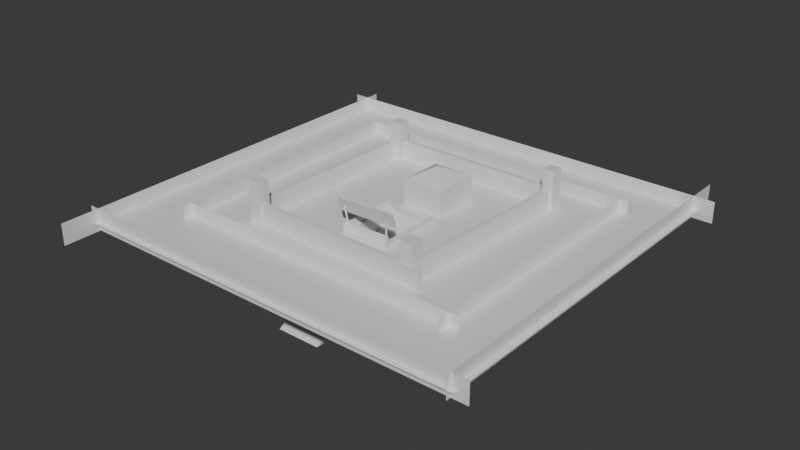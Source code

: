 # Source: Last_stand_.blend  (saved by Blender 4.1.24; exported with 4.5.12 LTS)
import bpy
from mathutils import Matrix  # noqa: F401  (used for matrix-valued properties, if any)

bpy.ops.wm.read_factory_settings(use_empty=True)
scene = bpy.context.scene
scene.name = 'Scene'

# ---- collections
col_collection = bpy.data.collections.new('Collection'); scene.collection.children.link(col_collection)
col_building_blocks = bpy.data.collections.new('Building Blocks'); scene.collection.children.link(col_building_blocks)
col_building_blocks.hide_render = True

# ---- materials (node trees are filled in below, after node groups)
mat_material = bpy.data.materials.new('Material')
mat_material.alpha_threshold = 0.0
mat_material.use_transparent_shadow = False
mat_material.roughness = 0.5
mat_material.line_color = (0.0, 0.0, 0.0, 1.0)

# ---- material node trees
mat_material.use_nodes = True; mat_material.node_tree.nodes.clear()
_N = mat_material.node_tree.nodes; _L = mat_material.node_tree.links
n0 = _N.new('ShaderNodeOutputMaterial'); n0.name = 'Material Output'; n0.location = (300, 300)
n1 = _N.new('ShaderNodeBsdfPrincipled'); n1.name = 'Principled BSDF'; n1.location = (10, 300)
n1.inputs[3].default_value = 1.45
_L.new(n1.outputs[0], n0.inputs[0])
n0.is_active_output = True

# ---- world
world_world = bpy.data.worlds.new('World'); scene.world = world_world
world_world.use_nodes = True; world_world.node_tree.nodes.clear()
_N = world_world.node_tree.nodes; _L = world_world.node_tree.links
n0 = _N.new('ShaderNodeOutputWorld'); n0.name = 'World Output'; n0.location = (300, 300)
n1 = _N.new('ShaderNodeBackground'); n1.name = 'Background'; n1.location = (10, 300)
n1.inputs[0].default_value = (0.05088, 0.05088, 0.05088, 1.0)
_L.new(n1.outputs[0], n0.inputs[0])
n0.is_active_output = True
world_world.color = (0.05088, 0.05088, 0.05088)
world_world.use_sun_shadow = False
world_world.sun_shadow_jitter_overblur = 0.0

# ---- meshes
me_plane_017 = bpy.data.meshes.new('Plane.017')
me_plane_017.from_pydata([(-34.16, -28.99, 2.073), (-34.16, -28.99, -1.315), (31.48, -28.99, 2.073), (31.48, -28.99, -1.315), (2.064, 10.44, 1.831), (2.064, 10.44, 0.00223), (2.064, 10.02, 1.831), (2.064, 10.02, 0.00223), (1.756, 10.44, 1.831), (1.756, 10.44, 0.00223), (1.756, 10.02, 1.831), (1.756, 10.02, 0.00223), (2.064, 10.44, 1.373), (1.756, 10.02, 1.373), (2.064, 10.02, 1.373), (1.756, 10.44, 1.373), (1.756, 10.02, 1.469), (2.064, 10.44, 1.469), (2.064, 10.02, 1.469), (1.756, 10.44, 1.469), (0.5277, 9.928, -0.008748), (0.5277, 9.928, 0.6009), (0.5277, 10.54, -0.008748), (0.5277, 10.54, 0.6009), (1.137, 9.928, -0.008748), (1.137, 9.928, 0.6009), (1.137, 10.54, -0.008748), (1.137, 10.54, 0.6009), (0.2915, 9.928, 0.5961), (0.2915, 9.928, 1.206), (0.2915, 10.54, 0.5961), (0.2915, 10.54, 1.206), (0.9011, 9.928, 0.5961), (0.9011, 9.928, 1.206), (0.9011, 10.54, 0.5961), (0.9011, 10.54, 1.206), (-0.1244, 9.928, -0.008748), (-0.1244, 9.928, 0.6009), (-0.1244, 10.54, -0.008748), (-0.1244, 10.54, 0.6009), (0.4852, 9.928, -0.008748), (0.4852, 9.928, 0.6009), (0.4852, 10.54, -0.008748), (0.4852, 10.54, 0.6009), (-3.586, 2.467, -0.01342), (-3.586, 2.467, 3.945), (-3.586, 9.683, -0.01342), (-3.586, 9.683, 3.945), (2.979, 2.467, -0.01342), (2.979, 2.467, 3.945), (2.979, 9.683, -0.01342), (2.979, 9.683, 3.945), (-0.3037, 9.683, -0.01342), (-0.3037, 9.683, 3.945), (-0.3037, 2.467, -0.01342), (-0.3037, 2.467, 3.945), (-3.586, 6.075, -0.01342), (-3.586, 6.075, 3.945), (2.979, 6.075, -0.01342), (2.979, 6.075, 3.945), (-0.3037, 6.075, 5.768), (-0.3037, 6.075, -0.01342), (-4.37, -9.802, -0.5273), (-4.37, -9.802, 0.08229), (-4.37, 0.3762, -0.5273), (-4.37, 0.3762, 0.08229), (3.876, -9.802, -0.5273), (3.876, -9.802, 0.08229), (3.876, 0.3762, -0.5273), (3.876, 0.3762, 0.08229), (3.09, 0.3762, -0.5273), (3.09, 0.3762, 0.08229), (3.09, -9.802, -0.5273), (3.09, -9.802, 0.08229), (-3.682, 0.3762, -0.5273), (-3.682, -9.802, 0.08229), (-3.682, 0.3762, 0.08229), (-3.682, -9.802, -0.5273), (-4.37, -8.459, -0.5273), (-4.37, -8.459, 0.08229), (3.876, -8.459, -0.5273), (3.876, -8.459, 0.08229), (3.09, -8.459, 0.08229), (3.09, -8.459, -0.5273), (-3.682, -8.459, -0.5273), (-3.682, -8.459, 0.08229), (-4.37, -0.2085, 0.08229), (3.876, -0.2085, -0.5273), (-4.37, -0.2085, -0.5273), (3.876, -0.2085, 0.08229), (3.09, -0.2085, 0.08229), (-3.682, -0.2085, 0.08229), (-4.37, -0.2085, 0.4681), (-4.37, 0.3762, 0.4681), (3.09, 0.3762, 0.4681), (3.876, 0.3762, 0.4681), (3.876, -8.459, 0.4681), (3.876, -9.802, 0.4681), (-3.682, -9.802, 0.4681), (-4.37, -9.802, 0.4681), (-3.682, 0.3762, 0.4681), (3.09, -9.802, 0.4681), (3.09, -8.459, 0.4681), (-3.682, -8.459, 0.4681), (-4.37, -8.459, 0.4681), (3.876, -0.2085, 0.4681), (3.09, -0.2085, 0.4681), (-3.682, -0.2085, 0.4681), (3.09, -14.88, -8.704), (3.09, -23.13, -8.704), (-3.682, -14.88, -8.704), (-3.682, -23.13, -8.704), (-5.348, -9.014, 2.958), (-5.44, -9.596, 5.163), (-5.348, -8.753, 3.027), (-5.44, -9.335, 5.232), (4.482, -9.114, 3.339), (4.391, -9.697, 5.544), (4.482, -8.853, 3.408), (4.391, -9.436, 5.613), (-2.272, 9.928, -0.3048), (-2.272, 9.928, 0.3048), (-2.272, 10.54, -0.3048), (-2.272, 10.54, 0.3048), (-1.662, 9.928, -0.3048), (-1.662, 9.928, 0.3048), (-1.662, 10.54, -0.3048), (-1.662, 10.54, 0.3048), (3.496, -9.94, 1.446), (3.421, -9.94, 0.2949), (3.496, 0.07507, 1.446), (3.421, 0.07507, 0.2949), (3.496, -4.934, 1.446), (3.421, -4.934, 0.2949), (3.496, -7.437, 1.446), (3.421, -7.437, 0.2949), (3.421, -2.429, 0.2949), (3.496, -2.429, 1.446), (3.496, -3.681, 1.446), (3.421, -3.681, 0.2949), (3.421, -1.177, 0.2949), (3.496, -1.177, 1.446), (3.421, -6.185, 0.2949), (3.496, -6.185, 1.446), (3.496, -8.69, 1.446), (3.421, -8.69, 0.2949), (-4.157, -9.946, 1.517), (-3.954, -9.946, 0.3824), (-4.157, 0.06871, 1.517), (-3.954, 0.06871, 0.3824), (-4.157, -4.94, 1.517), (-3.954, -4.94, 0.3824), (-4.157, -7.443, 1.517), (-3.954, -7.443, 0.3824), (-3.954, -2.436, 0.3824), (-4.157, -2.436, 1.517), (-4.157, -3.688, 1.517), (-3.954, -3.688, 0.3824), (-3.954, -1.183, 0.3824), (-4.157, -1.183, 1.517), (-3.954, -6.192, 0.3824), (-4.157, -6.192, 1.517), (-4.157, -8.696, 1.517), (-3.954, -8.696, 0.3824), (3.16, -9.018, 1.714), (3.165, -9.113, 0.2445), (-4.209, -9.383, 1.714), (-4.205, -9.478, 0.2445), (-0.5237, -9.2, 1.714), (-0.5189, -9.296, 0.2445), (1.318, -9.109, 1.714), (1.323, -9.205, 0.2445), (-2.362, -9.387, 0.2445), (-2.367, -9.291, 1.714), (-1.445, -9.246, 1.714), (-1.44, -9.341, 0.2445), (-3.283, -9.433, 0.2445), (-3.288, -9.337, 1.714), (0.402, -9.25, 0.2445), (0.3973, -9.155, 1.714), (2.24, -9.063, 1.714), (2.245, -9.159, 0.2445), (2.986, -9.101, 0.1015), (2.986, -9.101, 4.195), (3.048, -9.118, 0.1015), (3.048, -9.118, 4.195), (3.093, -9.163, 0.1015), (3.093, -9.163, 4.195), (3.11, -9.225, 0.1015), (3.11, -9.225, 4.195), (3.093, -9.286, 0.1015), (3.093, -9.286, 4.195), (3.048, -9.332, 0.1015), (3.048, -9.332, 4.195), (2.986, -9.348, 0.1015), (2.986, -9.348, 4.195), (2.925, -9.332, 0.1015), (2.925, -9.332, 4.195), (2.879, -9.286, 0.1015), (2.879, -9.286, 4.195), (2.863, -9.225, 0.1015), (2.863, -9.225, 4.195), (2.879, -9.163, 0.1015), (2.879, -9.163, 4.195), (2.925, -9.118, 0.1015), (2.925, -9.118, 4.195), (-2.897, -9.59, 0.2242), (-4.312, -9.272, 4.052), (-2.839, -9.604, 0.2468), (-4.254, -9.287, 4.075), (-2.796, -9.648, 0.2661), (-4.212, -9.33, 4.094), (-2.781, -9.709, 0.2769), (-4.196, -9.391, 4.105), (-2.796, -9.771, 0.2763), (-4.212, -9.453, 4.104), (-2.839, -9.818, 0.2645), (-4.254, -9.5, 4.093), (-2.897, -9.836, 0.2446), (-4.312, -9.518, 4.073), (-2.955, -9.821, 0.2219), (-4.37, -9.503, 4.05), (-2.997, -9.777, 0.2026), (-4.413, -9.46, 4.031), (-3.013, -9.716, 0.1918), (-4.428, -9.399, 4.02), (-2.997, -9.654, 0.1924), (-4.413, -9.337, 4.021), (-2.955, -9.608, 0.2043), (-4.37, -9.29, 4.032), (12.01, 14.14, -0.1707), (12.01, 14.14, 6.148), (12.01, 16.04, -0.1707), (12.01, 16.04, 6.148), (13.91, 14.14, -0.1707), (13.91, 14.14, 6.148), (13.91, 16.04, -0.1707), (13.91, 16.04, 6.148), (10.25, -15.17, -0.114), (10.25, -15.17, 6.205), (10.25, -13.27, -0.114), (10.25, -13.27, 6.205), (12.15, -15.17, -0.114), (12.15, -15.17, 6.205), (12.15, -13.27, -0.114), (12.15, -13.27, 6.205), (-15.89, 14.12, -0.1707), (-15.89, 14.12, 6.148), (-15.89, 16.02, -0.1707), (-15.89, 16.02, 6.148), (-13.98, 14.12, -0.1707), (-13.98, 14.12, 6.148), (-13.98, 16.02, -0.1707), (-13.98, 16.02, 6.148), (-16.76, -15.16, -0.114), (-16.76, -15.16, 6.205), (-16.76, -13.25, -0.114), (-16.76, -13.25, 6.205), (-14.85, -15.16, -0.114), (-14.85, -15.16, 6.205), (-14.85, -13.25, -0.114), (-14.85, -13.25, 6.205), (-14.58, 15.11, -0.6556), (-14.58, 15.11, 3.025), (-14.58, 15.72, -0.6556), (-14.58, 15.72, 3.025), (12.57, 15.11, -0.6556), (12.57, 15.11, 3.025), (12.57, 15.72, -0.6556), (12.57, 15.72, 3.025), (11.82, -14.12, -0.5109), (11.82, -14.12, 3.17), (11.21, -14.09, -0.5109), (11.21, -14.09, 3.17), (13.39, 15.26, -0.5109), (13.39, 15.26, 3.17), (12.78, 15.29, -0.5109), (12.78, 15.29, 3.17), (-15.96, -14.32, -0.721), (-15.96, -14.32, 2.96), (-16.57, -14.3, -0.721), (-16.57, -14.3, 2.96), (-15.27, 15.1, -0.721), (-15.27, 15.1, 2.96), (-15.88, 15.11, -0.721), (-15.88, 15.11, 2.96), (13.45, -14.84, -0.5902), (13.45, -14.84, 3.09), (13.43, -15.45, -0.5902), (13.43, -15.45, 3.09), (-15.97, -14.15, -0.5902), (-15.97, -14.15, 3.09), (-15.98, -14.76, -0.5902), (-15.98, -14.76, 3.09), (-32.89, -29.77, -5.96e-08), (29.88, -29.77, -5.96e-08), (-32.89, 27.78, -5.96e-08), (29.88, 27.78, -5.96e-08), (-7.033, -29.77, -8.941e-08), (-7.033, 27.78, -8.941e-08), (-32.89, 1.619, -5.96e-08), (29.88, 1.619, -5.96e-08), (-3.973, 0.07772, -1.192e-07), (7.434, -29.77, -8.941e-08), (7.434, 27.78, -8.941e-08), (3.234, 0.07772, -5.96e-08), (-32.89, -16.81, -5.96e-08), (29.88, -16.81, -5.96e-08), (-3.973, -9.101, -1.192e-07), (3.234, -9.101, -5.96e-08), (21.13, -21.06, 1.935), (21.13, -21.06, -1.453), (21.13, 20.77, 1.935), (21.13, 20.77, -1.453), (-24.22, -20.88, 1.935), (-24.22, -20.88, -1.453), (-24.22, 20.94, 1.935), (-24.22, 20.94, -1.453), (-25.24, 20.27, 1.994), (-25.24, 20.27, -1.394), (22.58, 20.27, 1.994), (22.58, 20.27, -1.394), (-25.07, -19.35, 1.994), (-25.07, -19.35, -1.394), (22.74, -19.35, 1.994), (22.74, -19.35, -1.394), (-0.3048, 9.928, -0.3048), (-0.3048, 9.928, 0.3048), (-0.3048, 10.54, -0.3048), (-0.3048, 10.54, 0.3048), (0.3048, 9.928, -0.3048), (0.3048, 9.928, 0.3048), (0.3048, 10.54, -0.3048), (0.3048, 10.54, 0.3048), (28.9, -29.71, 2.014), (28.9, -29.71, -1.374), (28.9, 32.83, 2.014), (28.9, 32.83, -1.374), (-32.73, -34.95, 2.014), (-32.73, -34.95, -1.374), (-32.73, 30.04, 2.014), (-32.73, 30.04, -1.374), (-35.02, 27.6, 2.073), (-35.02, 27.6, -1.315), (32.14, 27.6, 2.073), (32.14, 27.6, -1.315)], [], [(0, 2, 3, 1), (4, 8, 10, 6), (18, 6, 10, 16), (16, 10, 8, 19), (9, 5, 7, 11), (17, 4, 6, 18), (19, 8, 4, 17), (9, 15, 12, 5), (5, 12, 14, 7), (11, 13, 15, 9), (7, 14, 13, 11), (19, 17, 18, 16), (15, 13, 14, 12), (20, 21, 23, 22), (22, 23, 27, 26), (26, 27, 25, 24), (24, 25, 21, 20), (22, 26, 24, 20), (27, 23, 21, 25), (28, 29, 31, 30), (30, 31, 35, 34), (34, 35, 33, 32), (32, 33, 29, 28), (30, 34, 32, 28), (35, 31, 29, 33), (36, 37, 39, 38), (38, 39, 43, 42), (42, 43, 41, 40), (40, 41, 37, 36), (38, 42, 40, 36), (43, 39, 37, 41), (56, 57, 47, 46), (52, 53, 51, 50), (58, 59, 49, 48), (54, 55, 45, 44), (61, 58, 48, 54), (60, 45, 55), (59, 60, 49), (56, 61, 54, 44), (48, 49, 55, 54), (46, 47, 53, 52), (46, 52, 61, 56), (51, 60, 59), (53, 47, 60), (52, 50, 58, 61), (50, 51, 59, 58), (44, 45, 57, 56), (60, 47, 57), (60, 51, 53), (45, 60, 57), (49, 60, 55), (88, 86, 65, 64), (70, 71, 69, 68), (80, 81, 67, 66), (77, 75, 63, 62), (83, 80, 66, 72), (69, 71, 94, 95), (63, 75, 98, 99), (84, 83, 72, 77), (66, 67, 73, 72), (74, 76, 71, 70), (64, 65, 76, 74), (78, 84, 77, 62), (89, 69, 95, 105), (72, 73, 75, 77), (88, 91, 84, 78), (90, 108, 109, 83), (90, 82, 102, 106), (65, 86, 92, 93), (90, 87, 80, 83), (87, 89, 81, 80), (62, 63, 79, 78), (68, 69, 89, 87), (70, 68, 87, 90), (81, 89, 105, 96), (67, 81, 96, 97), (74, 70, 90, 91), (64, 74, 91, 88), (73, 67, 97, 101), (78, 79, 86, 88), (103, 104, 99, 98), (96, 102, 101, 97), (102, 103, 98, 101), (105, 106, 102, 96), (107, 92, 104, 103), (100, 93, 92, 107), (95, 94, 106, 105), (85, 91, 107, 103), (106, 94, 71, 90), (90, 71, 76, 91), (75, 73, 101, 98), (82, 85, 103, 102), (79, 63, 99, 104), (86, 79, 104, 92), (76, 65, 93, 100), (110, 111, 109, 108), (83, 109, 111, 84), (84, 111, 110, 91), (91, 110, 108, 90), (83, 82, 90), (107, 91, 76, 100), (85, 84, 91), (82, 83, 84, 85), (112, 113, 115, 114), (114, 115, 119, 118), (118, 119, 117, 116), (116, 117, 113, 112), (114, 118, 116, 112), (119, 115, 113, 117), (120, 121, 123, 122), (122, 123, 127, 126), (126, 127, 125, 124), (124, 125, 121, 120), (122, 126, 124, 120), (127, 123, 121, 125), (141, 140, 131, 130), (143, 142, 133, 132), (144, 145, 135, 134), (138, 139, 136, 137), (132, 133, 139, 138), (137, 136, 140, 141), (134, 135, 142, 143), (128, 129, 145, 144), (159, 158, 149, 148), (161, 160, 151, 150), (162, 163, 153, 152), (156, 157, 154, 155), (150, 151, 157, 156), (155, 154, 158, 159), (152, 153, 160, 161), (146, 147, 163, 162), (177, 176, 167, 166), (179, 178, 169, 168), (180, 181, 171, 170), (174, 175, 172, 173), (168, 169, 175, 174), (173, 172, 176, 177), (170, 171, 178, 179), (164, 165, 181, 180), (182, 183, 185, 184), (184, 185, 187, 186), (186, 187, 189, 188), (188, 189, 191, 190), (190, 191, 193, 192), (192, 193, 195, 194), (194, 195, 197, 196), (196, 197, 199, 198), (198, 199, 201, 200), (200, 201, 203, 202), (185, 183, 205, 203, 201, 199, 197, 195, 193, 191, 189, 187), (202, 203, 205, 204), (204, 205, 183, 182), (182, 184, 186, 188, 190, 192, 194, 196, 198, 200, 202, 204), (206, 207, 209, 208), (208, 209, 211, 210), (210, 211, 213, 212), (212, 213, 215, 214), (214, 215, 217, 216), (216, 217, 219, 218), (218, 219, 221, 220), (220, 221, 223, 222), (222, 223, 225, 224), (224, 225, 227, 226), (209, 207, 229, 227, 225, 223, 221, 219, 217, 215, 213, 211), (226, 227, 229, 228), (228, 229, 207, 206), (206, 208, 210, 212, 214, 216, 218, 220, 222, 224, 226, 228), (230, 231, 233, 232), (232, 233, 237, 236), (236, 237, 235, 234), (234, 235, 231, 230), (232, 236, 234, 230), (237, 233, 231, 235), (238, 239, 241, 240), (240, 241, 245, 244), (244, 245, 243, 242), (242, 243, 239, 238), (240, 244, 242, 238), (245, 241, 239, 243), (246, 247, 249, 248), (248, 249, 253, 252), (252, 253, 251, 250), (250, 251, 247, 246), (248, 252, 250, 246), (253, 249, 247, 251), (254, 255, 257, 256), (256, 257, 261, 260), (260, 261, 259, 258), (258, 259, 255, 254), (256, 260, 258, 254), (261, 257, 255, 259), (262, 263, 265, 264), (264, 265, 269, 268), (268, 269, 267, 266), (266, 267, 263, 262), (264, 268, 266, 262), (269, 265, 263, 267), (270, 271, 273, 272), (272, 273, 277, 276), (276, 277, 275, 274), (274, 275, 271, 270), (272, 276, 274, 270), (277, 273, 271, 275), (278, 279, 281, 280), (280, 281, 285, 284), (284, 285, 283, 282), (282, 283, 279, 278), (280, 284, 282, 278), (285, 281, 279, 283), (286, 287, 289, 288), (288, 289, 293, 292), (292, 293, 291, 290), (290, 291, 287, 286), (288, 292, 290, 286), (293, 289, 287, 291), (305, 301, 297, 304), (300, 302, 299, 296), (306, 308, 302, 300), (309, 307, 301, 305), (302, 305, 304, 299), (298, 303, 309, 308), (303, 295, 307, 309), (294, 298, 308, 306), (310, 312, 313, 311), (314, 315, 317, 316), (318, 320, 321, 319), (322, 324, 325, 323), (326, 327, 329, 328), (328, 329, 333, 332), (332, 333, 331, 330), (330, 331, 327, 326), (328, 332, 330, 326), (333, 329, 327, 331), (334, 336, 337, 335), (338, 339, 341, 340), (342, 344, 345, 343)])
_uv = me_plane_017.uv_layers.new(name='UVMap')
_uv.uv.foreach_set('vector', [0.0, 0.0, 0.0, 1.0, 1.0, 1.0, 1.0, 0.0, 0.625, 0.5, 0.875, 0.5, 0.875, 0.75, 0.625, 0.75, 0.5755, 0.75, 0.625, 0.75, 0.625, 1.0, 0.5755, 1.0, 0.5755, 0.0, 0.625, 0.0, 0.625, 0.25, 0.5755, 0.25, 0.125, 0.5, 0.375, 0.5, 0.375, 0.75, 0.125, 0.75, 0.5755, 0.5, 0.625, 0.5, 0.625, 0.75, 0.5755, 0.75, 0.5755, 0.25, 0.625, 0.25, 0.625, 0.5, 0.5755, 0.5, 0.375, 0.25, 0.5624, 0.25, 0.5624, 0.5, 0.375, 0.5, 0.375, 0.5, 0.5624, 0.5, 0.5624, 0.75, 0.375, 0.75, 0.375, 0.0, 0.5624, 0.0, 0.5624, 0.25, 0.375, 0.25, 0.375, 0.75, 0.5624, 0.75, 0.5624, 1.0, 0.375, 1.0, 0.5755, 0.25, 0.5755, 0.5, 0.5755, 0.75, 0.5755, 0.0, 0.5624, 0.25, 0.5624, 0.0, 0.5624, 0.75, 0.5624, 0.5, 0.375, 0.0, 0.625, 0.0, 0.625, 0.25, 0.375, 0.25, 0.375, 0.25, 0.625, 0.25, 0.625, 0.5, 0.375, 0.5, 0.375, 0.5, 0.625, 0.5, 0.625, 0.75, 0.375, 0.75, 0.375, 0.75, 0.625, 0.75, 0.625, 1.0, 0.375, 1.0, 0.125, 0.5, 0.375, 0.5, 0.375, 0.75, 0.125, 0.75, 0.625, 0.5, 0.875, 0.5, 0.875, 0.75, 0.625, 0.75, 0.375, 0.0, 0.625, 0.0, 0.625, 0.25, 0.375, 0.25, 0.375, 0.25, 0.625, 0.25, 0.625, 0.5, 0.375, 0.5, 0.375, 0.5, 0.625, 0.5, 0.625, 0.75, 0.375, 0.75, 0.375, 0.75, 0.625, 0.75, 0.625, 1.0, 0.375, 1.0, 0.125, 0.5, 0.375, 0.5, 0.375, 0.75, 0.125, 0.75, 0.625, 0.5, 0.875, 0.5, 0.875, 0.75, 0.625, 0.75, 0.375, 0.0, 0.625, 0.0, 0.625, 0.25, 0.375, 0.25, 0.375, 0.25, 0.625, 0.25, 0.625, 0.5, 0.375, 0.5, 0.375, 0.5, 0.625, 0.5, 0.625, 0.75, 0.375, 0.75, 0.375, 0.75, 0.625, 0.75, 0.625, 1.0, 0.375, 1.0, 0.125, 0.5, 0.375, 0.5, 0.375, 0.75, 0.125, 0.75, 0.625, 0.5, 0.875, 0.5, 0.875, 0.75, 0.625, 0.75, 0.375, 0.125, 0.625, 0.125, 0.625, 0.25, 0.375, 0.25, 0.375, 0.375, 0.625, 0.375, 0.625, 0.5, 0.375, 0.5, 0.375, 0.625, 0.625, 0.625, 0.625, 0.75, 0.375, 0.75, 0.375, 0.875, 0.625, 0.875, 0.625, 1.0, 0.375, 1.0, 0.25, 0.625, 0.375, 0.625, 0.375, 0.75, 0.25, 0.75, 0.75, 0.625, 0.875, 0.75, 0.75, 0.75, 0.625, 0.625, 0.75, 0.625, 0.625, 0.75, 0.125, 0.625, 0.25, 0.625, 0.25, 0.75, 0.125, 0.75, 0.375, 0.75, 0.625, 0.75, 0.625, 0.875, 0.375, 0.875, 0.375, 0.25, 0.625, 0.25, 0.625, 0.375, 0.375, 0.375, 0.125, 0.5, 0.25, 0.5, 0.25, 0.625, 0.125, 0.625, 0.625, 0.5, 0.75, 0.625, 0.625, 0.625, 0.75, 0.5, 0.875, 0.5, 0.75, 0.625, 0.25, 0.5, 0.375, 0.5, 0.375, 0.625, 0.25, 0.625, 0.375, 0.5, 0.625, 0.5, 0.625, 0.625, 0.375, 0.625, 0.375, 0.0, 0.625, 0.0, 0.625, 0.125, 0.375, 0.125, 0.75, 0.625, 0.875, 0.5, 0.875, 0.625, 0.75, 0.625, 0.625, 0.5, 0.75, 0.5, 0.875, 0.75, 0.75, 0.625, 0.875, 0.625, 0.625, 0.75, 0.75, 0.625, 0.75, 0.75, 0.375, 0.2356, 0.625, 0.2356, 0.625, 0.25, 0.375, 0.25, 0.375, 0.4762, 0.625, 0.4762, 0.625, 0.5, 0.375, 0.5, 0.375, 0.717, 0.625, 0.717, 0.625, 0.75, 0.375, 0.75, 0.375, 0.9792, 0.625, 0.9792, 0.625, 1.0, 0.375, 1.0, 0.3512, 0.717, 0.375, 0.717, 0.375, 0.75, 0.3512, 0.75, 0.625, 0.5, 0.625, 0.4762, 0.625, 0.4762, 0.625, 0.5, 0.625, 1.0, 0.625, 0.9792, 0.625, 0.9792, 0.625, 1.0, 0.1458, 0.717, 0.3512, 0.717, 0.3512, 0.75, 0.1458, 0.75, 0.375, 0.75, 0.625, 0.75, 0.625, 0.7738, 0.375, 0.7738, 0.375, 0.2708, 0.625, 0.2708, 0.625, 0.4762, 0.375, 0.4762, 0.375, 0.25, 0.625, 0.25, 0.625, 0.2708, 0.375, 0.2708, 0.125, 0.717, 0.1458, 0.717, 0.1458, 0.75, 0.125, 0.75, 0.625, 0.5144, 0.625, 0.5, 0.625, 0.5, 0.625, 0.5144, 0.375, 0.7738, 0.625, 0.7738, 0.625, 0.9792, 0.375, 0.9792, 0.125, 0.5144, 0.1458, 0.5144, 0.1458, 0.717, 0.125, 0.717, 0.3512, 0.5144, 0.3512, 0.5144, 0.3512, 0.717, 0.3512, 0.717, 0.6488, 0.5144, 0.6488, 0.717, 0.6488, 0.717, 0.6488, 0.5144, 0.625, 0.25, 0.625, 0.2356, 0.625, 0.2356, 0.625, 0.25, 0.3512, 0.5144, 0.375, 0.5144, 0.375, 0.717, 0.3512, 0.717, 0.375, 0.5144, 0.625, 0.5144, 0.625, 0.717, 0.375, 0.717, 0.375, 0.0, 0.625, 0.0, 0.625, 0.03298, 0.375, 0.03298, 0.375, 0.5, 0.625, 0.5, 0.625, 0.5144, 0.375, 0.5144, 0.3512, 0.5, 0.375, 0.5, 0.375, 0.5144, 0.3512, 0.5144, 0.625, 0.717, 0.625, 0.5144, 0.625, 0.5144, 0.625, 0.717, 0.625, 0.75, 0.625, 0.717, 0.625, 0.717, 0.625, 0.75, 0.1458, 0.5, 0.3512, 0.5, 0.3512, 0.5144, 0.1458, 0.5144, 0.125, 0.5, 0.1458, 0.5, 0.1458, 0.5144, 0.125, 0.5144, 0.625, 0.7738, 0.625, 0.75, 0.625, 0.75, 0.625, 0.7738, 0.375, 0.03298, 0.625, 0.03298, 0.625, 0.2356, 0.375, 0.2356, 0.8542, 0.717, 0.875, 0.717, 0.875, 0.75, 0.8542, 0.75, 0.625, 0.717, 0.6488, 0.717, 0.6488, 0.75, 0.625, 0.75, 0.6488, 0.717, 0.8542, 0.717, 0.8542, 0.75, 0.6488, 0.75, 0.625, 0.5144, 0.6488, 0.5144, 0.6488, 0.717, 0.625, 0.717, 0.8542, 0.5144, 0.875, 0.5144, 0.875, 0.717, 0.8542, 0.717, 0.8542, 0.5, 0.875, 0.5, 0.875, 0.5144, 0.8542, 0.5144, 0.625, 0.5, 0.6488, 0.5, 0.6488, 0.5144, 0.625, 0.5144, 0.8542, 0.717, 0.8542, 0.5144, 0.8542, 0.5144, 0.8542, 0.717, 0.6488, 0.5144, 0.6488, 0.5, 0.625, 0.4762, 0.3512, 0.5144, 0.3512, 0.5144, 0.625, 0.4762, 0.625, 0.2708, 0.8542, 0.5144, 0.625, 0.9792, 0.625, 0.7738, 0.625, 0.7738, 0.625, 0.9792, 0.6488, 0.717, 0.8542, 0.717, 0.8542, 0.717, 0.6488, 0.717, 0.625, 0.03298, 0.625, 0.0, 0.625, 0.0, 0.625, 0.03298, 0.625, 0.2356, 0.625, 0.03298, 0.625, 0.03298, 0.625, 0.2356, 0.625, 0.2708, 0.625, 0.25, 0.625, 0.25, 0.625, 0.2708, 0.1458, 0.5144, 0.1458, 0.717, 0.3512, 0.717, 0.3512, 0.5144, 0.3512, 0.717, 0.3512, 0.717, 0.1458, 0.717, 0.1458, 0.717, 0.1458, 0.717, 0.1458, 0.717, 0.1458, 0.5144, 0.1458, 0.5144, 0.1458, 0.5144, 0.1458, 0.5144, 0.3512, 0.5144, 0.3512, 0.5144, 0.3512, 0.717, 0.6488, 0.717, 0.3512, 0.5144, 0.8542, 0.5144, 0.8542, 0.5144, 0.625, 0.2708, 0.8542, 0.5, 0.8542, 0.717, 0.1458, 0.717, 0.8542, 0.5144, 0.6488, 0.717, 0.3512, 0.717, 0.1458, 0.717, 0.8542, 0.717, 0.375, 0.0, 0.625, 0.0, 0.625, 0.25, 0.375, 0.25, 0.375, 0.25, 0.625, 0.25, 0.625, 0.5, 0.375, 0.5, 0.375, 0.5, 0.625, 0.5, 0.625, 0.75, 0.375, 0.75, 0.375, 0.75, 0.625, 0.75, 0.625, 1.0, 0.375, 1.0, 0.125, 0.5, 0.375, 0.5, 0.375, 0.75, 0.125, 0.75, 0.625, 0.5, 0.875, 0.5, 0.875, 0.75, 0.625, 0.75, 0.375, 0.0, 0.625, 0.0, 0.625, 0.25, 0.375, 0.25, 0.375, 0.25, 0.625, 0.25, 0.625, 0.5, 0.375, 0.5, 0.375, 0.5, 0.625, 0.5, 0.625, 0.75, 0.375, 0.75, 0.375, 0.75, 0.625, 0.75, 0.625, 1.0, 0.375, 1.0, 0.125, 0.5, 0.375, 0.5, 0.375, 0.75, 0.125, 0.75, 0.625, 0.5, 0.875, 0.5, 0.875, 0.75, 0.625, 0.75, 0.0, 0.875, 1.0, 0.875, 1.0, 1.0, 0.0, 1.0, 0.0, 0.3749, 1.0, 0.3749, 1.0, 0.4999, 0.0, 0.4999, 0.0, 0.1248, 1.0, 0.1248, 1.0, 0.2499, 0.0, 0.2499, 0.0, 0.6249, 1.0, 0.6249, 1.0, 0.7499, 0.0, 0.7499, 0.0, 0.4999, 1.0, 0.4999, 1.0, 0.6249, 0.0, 0.6249, 0.0, 0.7499, 1.0, 0.7499, 1.0, 0.875, 0.0, 0.875, 0.0, 0.2499, 1.0, 0.2499, 1.0, 0.3749, 0.0, 0.3749, 0.0, 0.0, 1.0, 0.0, 1.0, 0.1248, 0.0, 0.1248, 0.0, 0.875, 1.0, 0.875, 1.0, 1.0, 0.0, 1.0, 0.0, 0.3749, 1.0, 0.3749, 1.0, 0.4999, 0.0, 0.4999, 0.0, 0.1248, 1.0, 0.1248, 1.0, 0.2499, 0.0, 0.2499, 0.0, 0.6249, 1.0, 0.6249, 1.0, 0.7499, 0.0, 0.7499, 0.0, 0.4999, 1.0, 0.4999, 1.0, 0.6249, 0.0, 0.6249, 0.0, 0.7499, 1.0, 0.7499, 1.0, 0.875, 0.0, 0.875, 0.0, 0.2499, 1.0, 0.2499, 1.0, 0.3749, 0.0, 0.3749, 0.0, 0.0, 1.0, 0.0, 1.0, 0.1248, 0.0, 0.1248, 0.0, 0.875, 1.0, 0.875, 1.0, 1.0, 0.0, 1.0, 0.0, 0.3749, 1.0, 0.3749, 1.0, 0.4999, 0.0, 0.4999, 0.0, 0.1248, 1.0, 0.1248, 1.0, 0.2499, 0.0, 0.2499, 0.0, 0.6249, 1.0, 0.6249, 1.0, 0.7499, 0.0, 0.7499, 0.0, 0.4999, 1.0, 0.4999, 1.0, 0.6249, 0.0, 0.6249, 0.0, 0.7499, 1.0, 0.7499, 1.0, 0.875, 0.0, 0.875, 0.0, 0.2499, 1.0, 0.2499, 1.0, 0.3749, 0.0, 0.3749, 0.0, 0.0, 1.0, 0.0, 1.0, 0.1248, 0.0, 0.1248, 1.0, 0.5, 1.0, 1.0, 0.9167, 1.0, 0.9167, 0.5, 0.9167, 0.5, 0.9167, 1.0, 0.8333, 1.0, 0.8333, 0.5, 0.8333, 0.5, 0.8333, 1.0, 0.75, 1.0, 0.75, 0.5, 0.75, 0.5, 0.75, 1.0, 0.6667, 1.0, 0.6667, 0.5, 0.6667, 0.5, 0.6667, 1.0, 0.5833, 1.0, 0.5833, 0.5, 0.5833, 0.5, 0.5833, 1.0, 0.5, 1.0, 0.5, 0.5, 0.5, 0.5, 0.5, 1.0, 0.4167, 1.0, 0.4167, 0.5, 0.4167, 0.5, 0.4167, 1.0, 0.3333, 1.0, 0.3333, 0.5, 0.3333, 0.5, 0.3333, 1.0, 0.25, 1.0, 0.25, 0.5, 0.25, 0.5, 0.25, 1.0, 0.1667, 1.0, 0.1667, 0.5, 0.37, 0.4578, 0.25, 0.49, 0.13, 0.4578, 0.04215, 0.37, 0.01, 0.25, 0.04215, 0.13, 0.13, 0.04215, 0.25, 0.01, 0.37, 0.04215, 0.4578, 0.13, 0.49, 0.25, 0.4578, 0.37, 0.1667, 0.5, 0.1667, 1.0, 0.08333, 1.0, 0.08333, 0.5, 0.08333, 0.5, 0.08333, 1.0, 7.451e-08, 1.0, 7.451e-08, 0.5, 0.75, 0.49, 0.87, 0.4578, 0.9578, 0.37, 0.99, 0.25, 0.9578, 0.13, 0.87, 0.04215, 0.75, 0.01, 0.63, 0.04215, 0.5422, 0.13, 0.51, 0.25, 0.5422, 0.37, 0.63, 0.4578, 1.0, 0.5, 1.0, 1.0, 0.9167, 1.0, 0.9167, 0.5, 0.9167, 0.5, 0.9167, 1.0, 0.8333, 1.0, 0.8333, 0.5, 0.8333, 0.5, 0.8333, 1.0, 0.75, 1.0, 0.75, 0.5, 0.75, 0.5, 0.75, 1.0, 0.6667, 1.0, 0.6667, 0.5, 0.6667, 0.5, 0.6667, 1.0, 0.5833, 1.0, 0.5833, 0.5, 0.5833, 0.5, 0.5833, 1.0, 0.5, 1.0, 0.5, 0.5, 0.5, 0.5, 0.5, 1.0, 0.4167, 1.0, 0.4167, 0.5, 0.4167, 0.5, 0.4167, 1.0, 0.3333, 1.0, 0.3333, 0.5, 0.3333, 0.5, 0.3333, 1.0, 0.25, 1.0, 0.25, 0.5, 0.25, 0.5, 0.25, 1.0, 0.1667, 1.0, 0.1667, 0.5, 0.37, 0.4578, 0.25, 0.49, 0.13, 0.4578, 0.04215, 0.37, 0.01, 0.25, 0.04215, 0.13, 0.13, 0.04215, 0.25, 0.01, 0.37, 0.04215, 0.4578, 0.13, 0.49, 0.25, 0.4578, 0.37, 0.1667, 0.5, 0.1667, 1.0, 0.08333, 1.0, 0.08333, 0.5, 0.08333, 0.5, 0.08333, 1.0, 7.451e-08, 1.0, 7.451e-08, 0.5, 0.75, 0.49, 0.87, 0.4578, 0.9578, 0.37, 0.99, 0.25, 0.9578, 0.13, 0.87, 0.04215, 0.75, 0.01, 0.63, 0.04215, 0.5422, 0.13, 0.51, 0.25, 0.5422, 0.37, 0.63, 0.4578, 0.375, 0.0, 0.625, 0.0, 0.625, 0.25, 0.375, 0.25, 0.375, 0.25, 0.625, 0.25, 0.625, 0.5, 0.375, 0.5, 0.375, 0.5, 0.625, 0.5, 0.625, 0.75, 0.375, 0.75, 0.375, 0.75, 0.625, 0.75, 0.625, 1.0, 0.375, 1.0, 0.125, 0.5, 0.375, 0.5, 0.375, 0.75, 0.125, 0.75, 0.625, 0.5, 0.875, 0.5, 0.875, 0.75, 0.625, 0.75, 0.375, 0.0, 0.625, 0.0, 0.625, 0.25, 0.375, 0.25, 0.375, 0.25, 0.625, 0.25, 0.625, 0.5, 0.375, 0.5, 0.375, 0.5, 0.625, 0.5, 0.625, 0.75, 0.375, 0.75, 0.375, 0.75, 0.625, 0.75, 0.625, 1.0, 0.375, 1.0, 0.125, 0.5, 0.375, 0.5, 0.375, 0.75, 0.125, 0.75, 0.625, 0.5, 0.875, 0.5, 0.875, 0.75, 0.625, 0.75, 0.375, 0.0, 0.625, 0.0, 0.625, 0.25, 0.375, 0.25, 0.375, 0.25, 0.625, 0.25, 0.625, 0.5, 0.375, 0.5, 0.375, 0.5, 0.625, 0.5, 0.625, 0.75, 0.375, 0.75, 0.375, 0.75, 0.625, 0.75, 0.625, 1.0, 0.375, 1.0, 0.125, 0.5, 0.375, 0.5, 0.375, 0.75, 0.125, 0.75, 0.625, 0.5, 0.875, 0.5, 0.875, 0.75, 0.625, 0.75, 0.375, 0.0, 0.625, 0.0, 0.625, 0.25, 0.375, 0.25, 0.375, 0.25, 0.625, 0.25, 0.625, 0.5, 0.375, 0.5, 0.375, 0.5, 0.625, 0.5, 0.625, 0.75, 0.375, 0.75, 0.375, 0.75, 0.625, 0.75, 0.625, 1.0, 0.375, 1.0, 0.125, 0.5, 0.375, 0.5, 0.375, 0.75, 0.125, 0.75, 0.625, 0.5, 0.875, 0.5, 0.875, 0.75, 0.625, 0.75, 0.375, 0.0, 0.625, 0.0, 0.625, 0.25, 0.375, 0.25, 0.375, 0.25, 0.625, 0.25, 0.625, 0.5, 0.375, 0.5, 0.375, 0.5, 0.625, 0.5, 0.625, 0.75, 0.375, 0.75, 0.375, 0.75, 0.625, 0.75, 0.625, 1.0, 0.375, 1.0, 0.125, 0.5, 0.375, 0.5, 0.375, 0.75, 0.125, 0.75, 0.625, 0.5, 0.875, 0.5, 0.875, 0.75, 0.625, 0.75, 0.375, 0.0, 0.625, 0.0, 0.625, 0.25, 0.375, 0.25, 0.375, 0.25, 0.625, 0.25, 0.625, 0.5, 0.375, 0.5, 0.375, 0.5, 0.625, 0.5, 0.625, 0.75, 0.375, 0.75, 0.375, 0.75, 0.625, 0.75, 0.625, 1.0, 0.375, 1.0, 0.125, 0.5, 0.375, 0.5, 0.375, 0.75, 0.125, 0.75, 0.625, 0.5, 0.875, 0.5, 0.875, 0.75, 0.625, 0.75, 0.375, 0.0, 0.625, 0.0, 0.625, 0.25, 0.375, 0.25, 0.375, 0.25, 0.625, 0.25, 0.625, 0.5, 0.375, 0.5, 0.375, 0.5, 0.625, 0.5, 0.625, 0.75, 0.375, 0.75, 0.375, 0.75, 0.625, 0.75, 0.625, 1.0, 0.375, 1.0, 0.125, 0.5, 0.375, 0.5, 0.375, 0.75, 0.125, 0.75, 0.625, 0.5, 0.875, 0.5, 0.875, 0.75, 0.625, 0.75, 0.375, 0.0, 0.625, 0.0, 0.625, 0.25, 0.375, 0.25, 0.375, 0.25, 0.625, 0.25, 0.625, 0.5, 0.375, 0.5, 0.375, 0.5, 0.625, 0.5, 0.625, 0.75, 0.375, 0.75, 0.375, 0.75, 0.625, 0.75, 0.625, 1.0, 0.375, 1.0, 0.125, 0.5, 0.375, 0.5, 0.375, 0.75, 0.125, 0.75, 0.625, 0.5, 0.875, 0.5, 0.875, 0.75, 0.625, 0.75, 0.6424, 0.5, 1.0, 0.5, 1.0, 1.0, 0.6424, 1.0, 0.0, 0.5, 0.4119, 0.5, 0.4119, 1.0, 0.0, 1.0, 0.0, 0.2065, 0.4119, 0.2065, 0.4119, 0.5, 0.0, 0.5, 0.6424, 0.2065, 1.0, 0.2065, 1.0, 0.5, 0.6424, 0.5, 0.4119, 0.5, 0.6424, 0.5, 0.6424, 1.0, 0.4119, 1.0, 0.4119, 0.0, 0.6424, 0.0, 0.6424, 0.2065, 0.4119, 0.2065, 0.6424, 0.0, 1.0, 0.0, 1.0, 0.2065, 0.6424, 0.2065, 0.0, 0.0, 0.4119, 0.0, 0.4119, 0.2065, 0.0, 0.2065, 0.0, 0.0, 0.0, 1.0, 1.0, 1.0, 1.0, 0.0, 0.0, 0.0, 1.0, 0.0, 1.0, 1.0, 0.0, 1.0, 0.0, 0.0, 0.0, 1.0, 1.0, 1.0, 1.0, 0.0, 0.0, 0.0, 0.0, 1.0, 1.0, 1.0, 1.0, 0.0, 0.375, 0.0, 0.625, 0.0, 0.625, 0.25, 0.375, 0.25, 0.375, 0.25, 0.625, 0.25, 0.625, 0.5, 0.375, 0.5, 0.375, 0.5, 0.625, 0.5, 0.625, 0.75, 0.375, 0.75, 0.375, 0.75, 0.625, 0.75, 0.625, 1.0, 0.375, 1.0, 0.125, 0.5, 0.375, 0.5, 0.375, 0.75, 0.125, 0.75, 0.625, 0.5, 0.875, 0.5, 0.875, 0.75, 0.625, 0.75, 0.0, 0.0, 0.0, 1.0, 1.0, 1.0, 1.0, 0.0, 0.0, 0.0, 1.0, 0.0, 1.0, 1.0, 0.0, 1.0, 0.0, 0.0, 0.0, 1.0, 1.0, 1.0, 1.0, 0.0])
me_plane_017.materials.append(mat_material)
me_plane_017.update()
me_cube_018 = bpy.data.meshes.new('Cube.018')
me_cube_018.from_pydata([(1.0, 1.0, 1.0), (1.0, 1.0, -1.0), (1.0, -1.0, 1.0), (1.0, -1.0, -1.0), (-1.0, 1.0, 1.0), (-1.0, 1.0, -1.0), (-1.0, -1.0, 1.0), (-1.0, -1.0, -1.0), (1.0, 1.0, 0.4995), (-1.0, -1.0, 0.4995), (1.0, -1.0, 0.4995), (-1.0, 1.0, 0.4995), (-1.0, -1.0, 0.6038), (1.0, 1.0, 0.6038), (1.0, -1.0, 0.6038), (-1.0, 1.0, 0.6038)], [], [(0, 4, 6, 2), (14, 2, 6, 12), (12, 6, 4, 15), (5, 1, 3, 7), (13, 0, 2, 14), (15, 4, 0, 13), (5, 11, 8, 1), (1, 8, 10, 3), (7, 9, 11, 5), (3, 10, 9, 7), (15, 13, 14, 12), (11, 9, 10, 8)])
_uv = me_cube_018.uv_layers.new(name='UVMap')
_uv.uv.foreach_set('vector', [0.625, 0.5, 0.875, 0.5, 0.875, 0.75, 0.625, 0.75, 0.5755, 0.75, 0.625, 0.75, 0.625, 1.0, 0.5755, 1.0, 0.5755, 0.0, 0.625, 0.0, 0.625, 0.25, 0.5755, 0.25, 0.125, 0.5, 0.375, 0.5, 0.375, 0.75, 0.125, 0.75, 0.5755, 0.5, 0.625, 0.5, 0.625, 0.75, 0.5755, 0.75, 0.5755, 0.25, 0.625, 0.25, 0.625, 0.5, 0.5755, 0.5, 0.375, 0.25, 0.5624, 0.25, 0.5624, 0.5, 0.375, 0.5, 0.375, 0.5, 0.5624, 0.5, 0.5624, 0.75, 0.375, 0.75, 0.375, 0.0, 0.5624, 0.0, 0.5624, 0.25, 0.375, 0.25, 0.375, 0.75, 0.5624, 0.75, 0.5624, 1.0, 0.375, 1.0, 0.5755, 0.25, 0.5755, 0.5, 0.5755, 0.75, 0.5755, 0.0, 0.5624, 0.25, 0.5624, 0.0, 0.5624, 0.75, 0.5624, 0.5])
me_cube_018.materials.append(mat_material)
me_cube_018.use_mirror_vertex_groups = False
me_cube_018.update()
me_cube_019 = bpy.data.meshes.new('Cube.019')
me_cube_019.from_pydata([(-0.3048, -0.3048, -0.3048), (-0.3048, -0.3048, 0.3048), (-0.3048, 0.3048, -0.3048), (-0.3048, 0.3048, 0.3048), (0.3048, -0.3048, -0.3048), (0.3048, -0.3048, 0.3048), (0.3048, 0.3048, -0.3048), (0.3048, 0.3048, 0.3048)], [], [(0, 1, 3, 2), (2, 3, 7, 6), (6, 7, 5, 4), (4, 5, 1, 0), (2, 6, 4, 0), (7, 3, 1, 5)])
_uv = me_cube_019.uv_layers.new(name='UVMap')
_uv.uv.foreach_set('vector', [0.375, 0.0, 0.625, 0.0, 0.625, 0.25, 0.375, 0.25, 0.375, 0.25, 0.625, 0.25, 0.625, 0.5, 0.375, 0.5, 0.375, 0.5, 0.625, 0.5, 0.625, 0.75, 0.375, 0.75, 0.375, 0.75, 0.625, 0.75, 0.625, 1.0, 0.375, 1.0, 0.125, 0.5, 0.375, 0.5, 0.375, 0.75, 0.125, 0.75, 0.625, 0.5, 0.875, 0.5, 0.875, 0.75, 0.625, 0.75])
me_cube_019.update()
me_cube_020 = bpy.data.meshes.new('Cube.020')
me_cube_020.from_pydata([(-0.3048, -0.3048, -0.3048), (-0.3048, -0.3048, 0.3048), (-0.3048, 0.3048, -0.3048), (-0.3048, 0.3048, 0.3048), (0.3048, -0.3048, -0.3048), (0.3048, -0.3048, 0.3048), (0.3048, 0.3048, -0.3048), (0.3048, 0.3048, 0.3048)], [], [(0, 1, 3, 2), (2, 3, 7, 6), (6, 7, 5, 4), (4, 5, 1, 0), (2, 6, 4, 0), (7, 3, 1, 5)])
_uv = me_cube_020.uv_layers.new(name='UVMap')
_uv.uv.foreach_set('vector', [0.375, 0.0, 0.625, 0.0, 0.625, 0.25, 0.375, 0.25, 0.375, 0.25, 0.625, 0.25, 0.625, 0.5, 0.375, 0.5, 0.375, 0.5, 0.625, 0.5, 0.625, 0.75, 0.375, 0.75, 0.375, 0.75, 0.625, 0.75, 0.625, 1.0, 0.375, 1.0, 0.125, 0.5, 0.375, 0.5, 0.375, 0.75, 0.125, 0.75, 0.625, 0.5, 0.875, 0.5, 0.875, 0.75, 0.625, 0.75])
me_cube_020.update()
me_cube_021 = bpy.data.meshes.new('Cube.021')
me_cube_021.from_pydata([(-0.3048, -0.3048, -0.3048), (-0.3048, -0.3048, 0.3048), (-0.3048, 0.3048, -0.3048), (-0.3048, 0.3048, 0.3048), (0.3048, -0.3048, -0.3048), (0.3048, -0.3048, 0.3048), (0.3048, 0.3048, -0.3048), (0.3048, 0.3048, 0.3048)], [], [(0, 1, 3, 2), (2, 3, 7, 6), (6, 7, 5, 4), (4, 5, 1, 0), (2, 6, 4, 0), (7, 3, 1, 5)])
_uv = me_cube_021.uv_layers.new(name='UVMap')
_uv.uv.foreach_set('vector', [0.375, 0.0, 0.625, 0.0, 0.625, 0.25, 0.375, 0.25, 0.375, 0.25, 0.625, 0.25, 0.625, 0.5, 0.375, 0.5, 0.375, 0.5, 0.625, 0.5, 0.625, 0.75, 0.375, 0.75, 0.375, 0.75, 0.625, 0.75, 0.625, 1.0, 0.375, 1.0, 0.125, 0.5, 0.375, 0.5, 0.375, 0.75, 0.125, 0.75, 0.625, 0.5, 0.875, 0.5, 0.875, 0.75, 0.625, 0.75])
me_cube_021.update()
me_cube_022 = bpy.data.meshes.new('Cube.022')
me_cube_022.from_pydata([(-0.3048, -0.3048, -0.3048), (-0.3048, -0.3048, 0.3048), (-0.3048, 0.3048, -0.3048), (-0.3048, 0.3048, 0.3048), (0.3048, -0.3048, -0.3048), (0.3048, -0.3048, 0.3048), (0.3048, 0.3048, -0.3048), (0.3048, 0.3048, 0.3048), (0.0, 0.3048, -0.3048), (0.0, 0.3048, 0.3048), (0.0, -0.3048, -0.3048), (0.0, -0.3048, 0.3048), (-0.3048, 0.0, -0.3048), (-0.3048, 0.0, 0.3048), (0.3048, 0.0, -0.3048), (0.3048, 0.0, 0.3048), (0.0, 0.0, 0.5854), (0.0, 0.0, -0.3048)], [], [(12, 13, 3, 2), (8, 9, 7, 6), (14, 15, 5, 4), (10, 11, 1, 0), (17, 14, 4, 10), (16, 1, 11), (15, 16, 5), (12, 17, 10, 0), (4, 5, 11, 10), (2, 3, 9, 8), (2, 8, 17, 12), (7, 16, 15), (9, 3, 16), (8, 6, 14, 17), (6, 7, 15, 14), (0, 1, 13, 12), (16, 3, 13), (16, 7, 9), (1, 16, 13), (5, 16, 11)])
_uv = me_cube_022.uv_layers.new(name='UVMap')
_uv.uv.foreach_set('vector', [0.375, 0.125, 0.625, 0.125, 0.625, 0.25, 0.375, 0.25, 0.375, 0.375, 0.625, 0.375, 0.625, 0.5, 0.375, 0.5, 0.375, 0.625, 0.625, 0.625, 0.625, 0.75, 0.375, 0.75, 0.375, 0.875, 0.625, 0.875, 0.625, 1.0, 0.375, 1.0, 0.25, 0.625, 0.375, 0.625, 0.375, 0.75, 0.25, 0.75, 0.75, 0.625, 0.875, 0.75, 0.75, 0.75, 0.625, 0.625, 0.75, 0.625, 0.625, 0.75, 0.125, 0.625, 0.25, 0.625, 0.25, 0.75, 0.125, 0.75, 0.375, 0.75, 0.625, 0.75, 0.625, 0.875, 0.375, 0.875, 0.375, 0.25, 0.625, 0.25, 0.625, 0.375, 0.375, 0.375, 0.125, 0.5, 0.25, 0.5, 0.25, 0.625, 0.125, 0.625, 0.625, 0.5, 0.75, 0.625, 0.625, 0.625, 0.75, 0.5, 0.875, 0.5, 0.75, 0.625, 0.25, 0.5, 0.375, 0.5, 0.375, 0.625, 0.25, 0.625, 0.375, 0.5, 0.625, 0.5, 0.625, 0.625, 0.375, 0.625, 0.375, 0.0, 0.625, 0.0, 0.625, 0.125, 0.375, 0.125, 0.75, 0.625, 0.875, 0.5, 0.875, 0.625, 0.75, 0.625, 0.625, 0.5, 0.75, 0.5, 0.875, 0.75, 0.75, 0.625, 0.875, 0.625, 0.625, 0.75, 0.75, 0.625, 0.75, 0.75])
me_cube_022.update()
me_cube_023 = bpy.data.meshes.new('Cube.023')
me_cube_023.from_pydata([(-0.3048, -0.3048, -0.3048), (-0.3048, -0.3048, 0.3048), (-0.3048, 0.3048, -0.3048), (-0.3048, 0.3048, 0.3048), (0.3048, -0.3048, -0.3048), (0.3048, -0.3048, 0.3048), (0.3048, 0.3048, -0.3048), (0.3048, 0.3048, 0.3048), (0.2467, 0.3048, -0.3048), (0.2467, 0.3048, 0.3048), (0.2467, -0.3048, -0.3048), (0.2467, -0.3048, 0.3048), (-0.254, 0.3048, -0.3048), (-0.254, -0.3048, 0.3048), (-0.254, 0.3048, 0.3048), (-0.254, -0.3048, -0.3048), (-0.3048, -0.2244, -0.3048), (-0.3048, -0.2244, 0.3048), (0.3048, -0.2244, -0.3048), (0.3048, -0.2244, 0.3048), (0.2467, -0.2244, 0.3048), (0.2467, -0.2244, -0.3048), (-0.254, -0.2244, -0.3048), (-0.254, -0.2244, 0.3048), (-0.3048, 0.2698, 0.3048), (0.3048, 0.2698, -0.3048), (-0.3048, 0.2698, -0.3048), (0.3048, 0.2698, 0.3048), (0.2467, 0.2698, 0.3048), (-0.254, 0.2698, 0.3048), (-0.3048, 0.2698, 0.6906), (-0.3048, 0.3048, 0.6906), (0.2467, 0.3048, 0.6906), (0.3048, 0.3048, 0.6906), (0.3048, -0.2244, 0.6906), (0.3048, -0.3048, 0.6906), (-0.254, -0.3048, 0.6906), (-0.3048, -0.3048, 0.6906), (-0.254, 0.3048, 0.6906), (0.2467, -0.3048, 0.6906), (0.2467, -0.2244, 0.6906), (-0.254, -0.2244, 0.6906), (-0.3048, -0.2244, 0.6906), (0.3048, 0.2698, 0.6906), (0.2467, 0.2698, 0.6906), (-0.254, 0.2698, 0.6906), (0.2467, -0.6091, -8.482), (0.2467, -1.103, -8.482), (-0.254, -0.6091, -8.482), (-0.254, -1.103, -8.482)], [], [(26, 24, 3, 2), (8, 9, 7, 6), (18, 19, 5, 4), (15, 13, 1, 0), (21, 18, 4, 10), (7, 9, 32, 33), (1, 13, 36, 37), (22, 21, 10, 15), (4, 5, 11, 10), (12, 14, 9, 8), (2, 3, 14, 12), (16, 22, 15, 0), (27, 7, 33, 43), (10, 11, 13, 15), (26, 29, 22, 16), (28, 46, 47, 21), (28, 20, 40, 44), (3, 24, 30, 31), (28, 25, 18, 21), (25, 27, 19, 18), (0, 1, 17, 16), (6, 7, 27, 25), (8, 6, 25, 28), (19, 27, 43, 34), (5, 19, 34, 35), (12, 8, 28, 29), (2, 12, 29, 26), (11, 5, 35, 39), (16, 17, 24, 26), (41, 42, 37, 36), (34, 40, 39, 35), (40, 41, 36, 39), (43, 44, 40, 34), (45, 30, 42, 41), (38, 31, 30, 45), (33, 32, 44, 43), (23, 29, 45, 41), (44, 32, 9, 28), (28, 9, 14, 29), (13, 11, 39, 36), (20, 23, 41, 40), (17, 1, 37, 42), (24, 17, 42, 30), (14, 3, 31, 38), (48, 49, 47, 46), (21, 47, 49, 22), (22, 49, 48, 29), (29, 48, 46, 28), (21, 20, 28), (45, 29, 14, 38), (23, 22, 29), (20, 21, 22, 23)])
_uv = me_cube_023.uv_layers.new(name='UVMap')
_uv.uv.foreach_set('vector', [0.375, 0.2356, 0.625, 0.2356, 0.625, 0.25, 0.375, 0.25, 0.375, 0.4762, 0.625, 0.4762, 0.625, 0.5, 0.375, 0.5, 0.375, 0.717, 0.625, 0.717, 0.625, 0.75, 0.375, 0.75, 0.375, 0.9792, 0.625, 0.9792, 0.625, 1.0, 0.375, 1.0, 0.3512, 0.717, 0.375, 0.717, 0.375, 0.75, 0.3512, 0.75, 0.625, 0.5, 0.625, 0.4762, 0.625, 0.4762, 0.625, 0.5, 0.625, 1.0, 0.625, 0.9792, 0.625, 0.9792, 0.625, 1.0, 0.1458, 0.717, 0.3512, 0.717, 0.3512, 0.75, 0.1458, 0.75, 0.375, 0.75, 0.625, 0.75, 0.625, 0.7738, 0.375, 0.7738, 0.375, 0.2708, 0.625, 0.2708, 0.625, 0.4762, 0.375, 0.4762, 0.375, 0.25, 0.625, 0.25, 0.625, 0.2708, 0.375, 0.2708, 0.125, 0.717, 0.1458, 0.717, 0.1458, 0.75, 0.125, 0.75, 0.625, 0.5144, 0.625, 0.5, 0.625, 0.5, 0.625, 0.5144, 0.375, 0.7738, 0.625, 0.7738, 0.625, 0.9792, 0.375, 0.9792, 0.125, 0.5144, 0.1458, 0.5144, 0.1458, 0.717, 0.125, 0.717, 0.3512, 0.5144, 0.3512, 0.5144, 0.3512, 0.717, 0.3512, 0.717, 0.6488, 0.5144, 0.6488, 0.717, 0.6488, 0.717, 0.6488, 0.5144, 0.625, 0.25, 0.625, 0.2356, 0.625, 0.2356, 0.625, 0.25, 0.3512, 0.5144, 0.375, 0.5144, 0.375, 0.717, 0.3512, 0.717, 0.375, 0.5144, 0.625, 0.5144, 0.625, 0.717, 0.375, 0.717, 0.375, 0.0, 0.625, 0.0, 0.625, 0.03298, 0.375, 0.03298, 0.375, 0.5, 0.625, 0.5, 0.625, 0.5144, 0.375, 0.5144, 0.3512, 0.5, 0.375, 0.5, 0.375, 0.5144, 0.3512, 0.5144, 0.625, 0.717, 0.625, 0.5144, 0.625, 0.5144, 0.625, 0.717, 0.625, 0.75, 0.625, 0.717, 0.625, 0.717, 0.625, 0.75, 0.1458, 0.5, 0.3512, 0.5, 0.3512, 0.5144, 0.1458, 0.5144, 0.125, 0.5, 0.1458, 0.5, 0.1458, 0.5144, 0.125, 0.5144, 0.625, 0.7738, 0.625, 0.75, 0.625, 0.75, 0.625, 0.7738, 0.375, 0.03298, 0.625, 0.03298, 0.625, 0.2356, 0.375, 0.2356, 0.8542, 0.717, 0.875, 0.717, 0.875, 0.75, 0.8542, 0.75, 0.625, 0.717, 0.6488, 0.717, 0.6488, 0.75, 0.625, 0.75, 0.6488, 0.717, 0.8542, 0.717, 0.8542, 0.75, 0.6488, 0.75, 0.625, 0.5144, 0.6488, 0.5144, 0.6488, 0.717, 0.625, 0.717, 0.8542, 0.5144, 0.875, 0.5144, 0.875, 0.717, 0.8542, 0.717, 0.8542, 0.5, 0.875, 0.5, 0.875, 0.5144, 0.8542, 0.5144, 0.625, 0.5, 0.6488, 0.5, 0.6488, 0.5144, 0.625, 0.5144, 0.8542, 0.717, 0.8542, 0.5144, 0.8542, 0.5144, 0.8542, 0.717, 0.6488, 0.5144, 0.6488, 0.5, 0.625, 0.4762, 0.3512, 0.5144, 0.3512, 0.5144, 0.625, 0.4762, 0.625, 0.2708, 0.8542, 0.5144, 0.625, 0.9792, 0.625, 0.7738, 0.625, 0.7738, 0.625, 0.9792, 0.6488, 0.717, 0.8542, 0.717, 0.8542, 0.717, 0.6488, 0.717, 0.625, 0.03298, 0.625, 0.0, 0.625, 0.0, 0.625, 0.03298, 0.625, 0.2356, 0.625, 0.03298, 0.625, 0.03298, 0.625, 0.2356, 0.625, 0.2708, 0.625, 0.25, 0.625, 0.25, 0.625, 0.2708, 0.1458, 0.5144, 0.1458, 0.717, 0.3512, 0.717, 0.3512, 0.5144, 0.3512, 0.717, 0.3512, 0.717, 0.1458, 0.717, 0.1458, 0.717, 0.1458, 0.717, 0.1458, 0.717, 0.1458, 0.5144, 0.1458, 0.5144, 0.1458, 0.5144, 0.1458, 0.5144, 0.3512, 0.5144, 0.3512, 0.5144, 0.3512, 0.717, 0.6488, 0.717, 0.3512, 0.5144, 0.8542, 0.5144, 0.8542, 0.5144, 0.625, 0.2708, 0.8542, 0.5, 0.8542, 0.717, 0.1458, 0.717, 0.8542, 0.5144, 0.6488, 0.717, 0.3512, 0.717, 0.1458, 0.717, 0.8542, 0.717])
me_cube_023.update()
me_cube_024 = bpy.data.meshes.new('Cube.024')
me_cube_024.from_pydata([(-0.3048, -0.3048, -0.3048), (-0.3048, -0.3048, 0.3048), (-0.3048, 0.3048, -0.3048), (-0.3048, 0.3048, 0.3048), (0.3048, -0.3048, -0.3048), (0.3048, -0.3048, 0.3048), (0.3048, 0.3048, -0.3048), (0.3048, 0.3048, 0.3048)], [], [(0, 1, 3, 2), (2, 3, 7, 6), (6, 7, 5, 4), (4, 5, 1, 0), (2, 6, 4, 0), (7, 3, 1, 5)])
_uv = me_cube_024.uv_layers.new(name='UVMap')
_uv.uv.foreach_set('vector', [0.375, 0.0, 0.625, 0.0, 0.625, 0.25, 0.375, 0.25, 0.375, 0.25, 0.625, 0.25, 0.625, 0.5, 0.375, 0.5, 0.375, 0.5, 0.625, 0.5, 0.625, 0.75, 0.375, 0.75, 0.375, 0.75, 0.625, 0.75, 0.625, 1.0, 0.375, 1.0, 0.125, 0.5, 0.375, 0.5, 0.375, 0.75, 0.125, 0.75, 0.625, 0.5, 0.875, 0.5, 0.875, 0.75, 0.625, 0.75])
me_cube_024.update()
me_cube_025 = bpy.data.meshes.new('Cube.025')
me_cube_025.from_pydata([(-4.182, -0.3048, -0.3048), (-4.182, -0.3048, 0.3048), (-4.182, 0.3048, -0.3048), (-4.182, 0.3048, 0.3048), (-3.572, -0.3048, -0.3048), (-3.572, -0.3048, 0.3048), (-3.572, 0.3048, -0.3048), (-3.572, 0.3048, 0.3048)], [], [(0, 1, 3, 2), (2, 3, 7, 6), (6, 7, 5, 4), (4, 5, 1, 0), (2, 6, 4, 0), (7, 3, 1, 5)])
_uv = me_cube_025.uv_layers.new(name='UVMap')
_uv.uv.foreach_set('vector', [0.375, 0.0, 0.625, 0.0, 0.625, 0.25, 0.375, 0.25, 0.375, 0.25, 0.625, 0.25, 0.625, 0.5, 0.375, 0.5, 0.375, 0.5, 0.625, 0.5, 0.625, 0.75, 0.375, 0.75, 0.375, 0.75, 0.625, 0.75, 0.625, 1.0, 0.375, 1.0, 0.125, 0.5, 0.375, 0.5, 0.375, 0.75, 0.125, 0.75, 0.625, 0.5, 0.875, 0.5, 0.875, 0.75, 0.625, 0.75])
me_cube_025.update()
me_plane_006 = bpy.data.meshes.new('Plane.006')
me_plane_006.from_pydata([(-0.3048, -0.3048, 0.0), (0.3048, -0.3048, 0.0), (-0.3048, 0.3048, 0.0), (0.3048, 0.3048, 0.0), (-0.3048, -7.314e-05, 0.0), (0.3048, -7.314e-05, 0.0), (-0.3048, -0.1524, 0.0), (0.3048, -0.1524, 0.0), (0.3048, 0.1524, 0.0), (-0.3048, 0.1524, 0.0), (-0.3048, 0.07615, 0.0), (0.3048, 0.07615, 0.0), (0.3048, 0.2286, 0.0), (-0.3048, 0.2286, 0.0), (0.3048, -0.07625, 0.0), (-0.3048, -0.07625, 0.0), (-0.3048, -0.2287, 0.0), (0.3048, -0.2287, 0.0)], [], [(13, 12, 3, 2), (15, 14, 5, 4), (16, 17, 7, 6), (10, 11, 8, 9), (4, 5, 11, 10), (9, 8, 12, 13), (6, 7, 14, 15), (0, 1, 17, 16)])
_uv = me_plane_006.uv_layers.new(name='UVMap')
_uv.uv.foreach_set('vector', [0.0, 0.875, 1.0, 0.875, 1.0, 1.0, 0.0, 1.0, 0.0, 0.3749, 1.0, 0.3749, 1.0, 0.4999, 0.0, 0.4999, 0.0, 0.1248, 1.0, 0.1248, 1.0, 0.2499, 0.0, 0.2499, 0.0, 0.6249, 1.0, 0.6249, 1.0, 0.7499, 0.0, 0.7499, 0.0, 0.4999, 1.0, 0.4999, 1.0, 0.6249, 0.0, 0.6249, 0.0, 0.7499, 1.0, 0.7499, 1.0, 0.875, 0.0, 0.875, 0.0, 0.2499, 1.0, 0.2499, 1.0, 0.3749, 0.0, 0.3749, 0.0, 0.0, 1.0, 0.0, 1.0, 0.1248, 0.0, 0.1248])
me_plane_006.update()
me_plane_007 = bpy.data.meshes.new('Plane.007')
me_plane_007.from_pydata([(-0.3048, -0.3048, 0.0), (0.3048, -0.3048, 0.0), (-0.3048, 0.3048, 0.0), (0.3048, 0.3048, 0.0), (-0.3048, -7.314e-05, 0.0), (0.3048, -7.314e-05, 0.0), (-0.3048, -0.1524, 0.0), (0.3048, -0.1524, 0.0), (0.3048, 0.1524, 0.0), (-0.3048, 0.1524, 0.0), (-0.3048, 0.07615, 0.0), (0.3048, 0.07615, 0.0), (0.3048, 0.2286, 0.0), (-0.3048, 0.2286, 0.0), (0.3048, -0.07625, 0.0), (-0.3048, -0.07625, 0.0), (-0.3048, -0.2287, 0.0), (0.3048, -0.2287, 0.0)], [], [(13, 12, 3, 2), (15, 14, 5, 4), (16, 17, 7, 6), (10, 11, 8, 9), (4, 5, 11, 10), (9, 8, 12, 13), (6, 7, 14, 15), (0, 1, 17, 16)])
_uv = me_plane_007.uv_layers.new(name='UVMap')
_uv.uv.foreach_set('vector', [0.0, 0.875, 1.0, 0.875, 1.0, 1.0, 0.0, 1.0, 0.0, 0.3749, 1.0, 0.3749, 1.0, 0.4999, 0.0, 0.4999, 0.0, 0.1248, 1.0, 0.1248, 1.0, 0.2499, 0.0, 0.2499, 0.0, 0.6249, 1.0, 0.6249, 1.0, 0.7499, 0.0, 0.7499, 0.0, 0.4999, 1.0, 0.4999, 1.0, 0.6249, 0.0, 0.6249, 0.0, 0.7499, 1.0, 0.7499, 1.0, 0.875, 0.0, 0.875, 0.0, 0.2499, 1.0, 0.2499, 1.0, 0.3749, 0.0, 0.3749, 0.0, 0.0, 1.0, 0.0, 1.0, 0.1248, 0.0, 0.1248])
me_plane_007.update()
me_plane_008 = bpy.data.meshes.new('Plane.008')
me_plane_008.from_pydata([(-0.3048, -0.3048, 0.0), (0.3048, -0.3048, 0.0), (-0.3048, 0.3048, 0.0), (0.3048, 0.3048, 0.0), (-0.3048, -7.314e-05, 0.0), (0.3048, -7.314e-05, 0.0), (-0.3048, -0.1524, 0.0), (0.3048, -0.1524, 0.0), (0.3048, 0.1524, 0.0), (-0.3048, 0.1524, 0.0), (-0.3048, 0.07615, 0.0), (0.3048, 0.07615, 0.0), (0.3048, 0.2286, 0.0), (-0.3048, 0.2286, 0.0), (0.3048, -0.07625, 0.0), (-0.3048, -0.07625, 0.0), (-0.3048, -0.2287, 0.0), (0.3048, -0.2287, 0.0)], [], [(13, 12, 3, 2), (15, 14, 5, 4), (16, 17, 7, 6), (10, 11, 8, 9), (4, 5, 11, 10), (9, 8, 12, 13), (6, 7, 14, 15), (0, 1, 17, 16)])
_uv = me_plane_008.uv_layers.new(name='UVMap')
_uv.uv.foreach_set('vector', [0.0, 0.875, 1.0, 0.875, 1.0, 1.0, 0.0, 1.0, 0.0, 0.3749, 1.0, 0.3749, 1.0, 0.4999, 0.0, 0.4999, 0.0, 0.1248, 1.0, 0.1248, 1.0, 0.2499, 0.0, 0.2499, 0.0, 0.6249, 1.0, 0.6249, 1.0, 0.7499, 0.0, 0.7499, 0.0, 0.4999, 1.0, 0.4999, 1.0, 0.6249, 0.0, 0.6249, 0.0, 0.7499, 1.0, 0.7499, 1.0, 0.875, 0.0, 0.875, 0.0, 0.2499, 1.0, 0.2499, 1.0, 0.3749, 0.0, 0.3749, 0.0, 0.0, 1.0, 0.0, 1.0, 0.1248, 0.0, 0.1248])
me_plane_008.update()
me_cylinder_003 = bpy.data.meshes.new('Cylinder.003')
me_cylinder_003.from_pydata([(0.0, 0.3048, -0.3048), (0.0, 0.3048, 0.3048), (0.1524, 0.264, -0.3048), (0.1524, 0.264, 0.3048), (0.264, 0.1524, -0.3048), (0.264, 0.1524, 0.3048), (0.3048, 0.0, -0.3048), (0.3048, 0.0, 0.3048), (0.264, -0.1524, -0.3048), (0.264, -0.1524, 0.3048), (0.1524, -0.264, -0.3048), (0.1524, -0.264, 0.3048), (0.0, -0.3048, -0.3048), (0.0, -0.3048, 0.3048), (-0.1524, -0.264, -0.3048), (-0.1524, -0.264, 0.3048), (-0.264, -0.1524, -0.3048), (-0.264, -0.1524, 0.3048), (-0.3048, 0.0, -0.3048), (-0.3048, 0.0, 0.3048), (-0.264, 0.1524, -0.3048), (-0.264, 0.1524, 0.3048), (-0.1524, 0.264, -0.3048), (-0.1524, 0.264, 0.3048)], [], [(0, 1, 3, 2), (2, 3, 5, 4), (4, 5, 7, 6), (6, 7, 9, 8), (8, 9, 11, 10), (10, 11, 13, 12), (12, 13, 15, 14), (14, 15, 17, 16), (16, 17, 19, 18), (18, 19, 21, 20), (3, 1, 23, 21, 19, 17, 15, 13, 11, 9, 7, 5), (20, 21, 23, 22), (22, 23, 1, 0), (0, 2, 4, 6, 8, 10, 12, 14, 16, 18, 20, 22)])
_uv = me_cylinder_003.uv_layers.new(name='UVMap')
_uv.uv.foreach_set('vector', [1.0, 0.5, 1.0, 1.0, 0.9167, 1.0, 0.9167, 0.5, 0.9167, 0.5, 0.9167, 1.0, 0.8333, 1.0, 0.8333, 0.5, 0.8333, 0.5, 0.8333, 1.0, 0.75, 1.0, 0.75, 0.5, 0.75, 0.5, 0.75, 1.0, 0.6667, 1.0, 0.6667, 0.5, 0.6667, 0.5, 0.6667, 1.0, 0.5833, 1.0, 0.5833, 0.5, 0.5833, 0.5, 0.5833, 1.0, 0.5, 1.0, 0.5, 0.5, 0.5, 0.5, 0.5, 1.0, 0.4167, 1.0, 0.4167, 0.5, 0.4167, 0.5, 0.4167, 1.0, 0.3333, 1.0, 0.3333, 0.5, 0.3333, 0.5, 0.3333, 1.0, 0.25, 1.0, 0.25, 0.5, 0.25, 0.5, 0.25, 1.0, 0.1667, 1.0, 0.1667, 0.5, 0.37, 0.4578, 0.25, 0.49, 0.13, 0.4578, 0.04215, 0.37, 0.01, 0.25, 0.04215, 0.13, 0.13, 0.04215, 0.25, 0.01, 0.37, 0.04215, 0.4578, 0.13, 0.49, 0.25, 0.4578, 0.37, 0.1667, 0.5, 0.1667, 1.0, 0.08333, 1.0, 0.08333, 0.5, 0.08333, 0.5, 0.08333, 1.0, 7.451e-08, 1.0, 7.451e-08, 0.5, 0.75, 0.49, 0.87, 0.4578, 0.9578, 0.37, 0.99, 0.25, 0.9578, 0.13, 0.87, 0.04215, 0.75, 0.01, 0.63, 0.04215, 0.5422, 0.13, 0.51, 0.25, 0.5422, 0.37, 0.63, 0.4578])
me_cylinder_003.update()
me_cylinder_004 = bpy.data.meshes.new('Cylinder.004')
me_cylinder_004.from_pydata([(0.0, 0.3048, -0.3048), (0.0, 0.3048, 0.3048), (0.1524, 0.264, -0.3048), (0.1524, 0.264, 0.3048), (0.264, 0.1524, -0.3048), (0.264, 0.1524, 0.3048), (0.3048, 0.0, -0.3048), (0.3048, 0.0, 0.3048), (0.264, -0.1524, -0.3048), (0.264, -0.1524, 0.3048), (0.1524, -0.264, -0.3048), (0.1524, -0.264, 0.3048), (0.0, -0.3048, -0.3048), (0.0, -0.3048, 0.3048), (-0.1524, -0.264, -0.3048), (-0.1524, -0.264, 0.3048), (-0.264, -0.1524, -0.3048), (-0.264, -0.1524, 0.3048), (-0.3048, 0.0, -0.3048), (-0.3048, 0.0, 0.3048), (-0.264, 0.1524, -0.3048), (-0.264, 0.1524, 0.3048), (-0.1524, 0.264, -0.3048), (-0.1524, 0.264, 0.3048)], [], [(0, 1, 3, 2), (2, 3, 5, 4), (4, 5, 7, 6), (6, 7, 9, 8), (8, 9, 11, 10), (10, 11, 13, 12), (12, 13, 15, 14), (14, 15, 17, 16), (16, 17, 19, 18), (18, 19, 21, 20), (3, 1, 23, 21, 19, 17, 15, 13, 11, 9, 7, 5), (20, 21, 23, 22), (22, 23, 1, 0), (0, 2, 4, 6, 8, 10, 12, 14, 16, 18, 20, 22)])
_uv = me_cylinder_004.uv_layers.new(name='UVMap')
_uv.uv.foreach_set('vector', [1.0, 0.5, 1.0, 1.0, 0.9167, 1.0, 0.9167, 0.5, 0.9167, 0.5, 0.9167, 1.0, 0.8333, 1.0, 0.8333, 0.5, 0.8333, 0.5, 0.8333, 1.0, 0.75, 1.0, 0.75, 0.5, 0.75, 0.5, 0.75, 1.0, 0.6667, 1.0, 0.6667, 0.5, 0.6667, 0.5, 0.6667, 1.0, 0.5833, 1.0, 0.5833, 0.5, 0.5833, 0.5, 0.5833, 1.0, 0.5, 1.0, 0.5, 0.5, 0.5, 0.5, 0.5, 1.0, 0.4167, 1.0, 0.4167, 0.5, 0.4167, 0.5, 0.4167, 1.0, 0.3333, 1.0, 0.3333, 0.5, 0.3333, 0.5, 0.3333, 1.0, 0.25, 1.0, 0.25, 0.5, 0.25, 0.5, 0.25, 1.0, 0.1667, 1.0, 0.1667, 0.5, 0.37, 0.4578, 0.25, 0.49, 0.13, 0.4578, 0.04215, 0.37, 0.01, 0.25, 0.04215, 0.13, 0.13, 0.04215, 0.25, 0.01, 0.37, 0.04215, 0.4578, 0.13, 0.49, 0.25, 0.4578, 0.37, 0.1667, 0.5, 0.1667, 1.0, 0.08333, 1.0, 0.08333, 0.5, 0.08333, 0.5, 0.08333, 1.0, 7.451e-08, 1.0, 7.451e-08, 0.5, 0.75, 0.49, 0.87, 0.4578, 0.9578, 0.37, 0.99, 0.25, 0.9578, 0.13, 0.87, 0.04215, 0.75, 0.01, 0.63, 0.04215, 0.5422, 0.13, 0.51, 0.25, 0.5422, 0.37, 0.63, 0.4578])
me_cylinder_004.update()
me_cube_008 = bpy.data.meshes.new('Cube.008')
me_cube_008.from_pydata([(-0.3048, -0.3048, -0.3048), (-0.3048, -0.3048, 0.3048), (-0.3048, 0.3048, -0.3048), (-0.3048, 0.3048, 0.3048), (0.3048, -0.3048, -0.3048), (0.3048, -0.3048, 0.3048), (0.3048, 0.3048, -0.3048), (0.3048, 0.3048, 0.3048)], [], [(0, 1, 3, 2), (2, 3, 7, 6), (6, 7, 5, 4), (4, 5, 1, 0), (2, 6, 4, 0), (7, 3, 1, 5)])
_uv = me_cube_008.uv_layers.new(name='UVMap')
_uv.uv.foreach_set('vector', [0.375, 0.0, 0.625, 0.0, 0.625, 0.25, 0.375, 0.25, 0.375, 0.25, 0.625, 0.25, 0.625, 0.5, 0.375, 0.5, 0.375, 0.5, 0.625, 0.5, 0.625, 0.75, 0.375, 0.75, 0.375, 0.75, 0.625, 0.75, 0.625, 1.0, 0.375, 1.0, 0.125, 0.5, 0.375, 0.5, 0.375, 0.75, 0.125, 0.75, 0.625, 0.5, 0.875, 0.5, 0.875, 0.75, 0.625, 0.75])
me_cube_008.update()
me_cube_027 = bpy.data.meshes.new('Cube.027')
me_cube_027.from_pydata([(-0.3048, -0.3048, -0.3048), (-0.3048, -0.3048, 0.3048), (-0.3048, 0.3048, -0.3048), (-0.3048, 0.3048, 0.3048), (0.3048, -0.3048, -0.3048), (0.3048, -0.3048, 0.3048), (0.3048, 0.3048, -0.3048), (0.3048, 0.3048, 0.3048)], [], [(0, 1, 3, 2), (2, 3, 7, 6), (6, 7, 5, 4), (4, 5, 1, 0), (2, 6, 4, 0), (7, 3, 1, 5)])
_uv = me_cube_027.uv_layers.new(name='UVMap')
_uv.uv.foreach_set('vector', [0.375, 0.0, 0.625, 0.0, 0.625, 0.25, 0.375, 0.25, 0.375, 0.25, 0.625, 0.25, 0.625, 0.5, 0.375, 0.5, 0.375, 0.5, 0.625, 0.5, 0.625, 0.75, 0.375, 0.75, 0.375, 0.75, 0.625, 0.75, 0.625, 1.0, 0.375, 1.0, 0.125, 0.5, 0.375, 0.5, 0.375, 0.75, 0.125, 0.75, 0.625, 0.5, 0.875, 0.5, 0.875, 0.75, 0.625, 0.75])
me_cube_027.update()
me_cube_028 = bpy.data.meshes.new('Cube.028')
me_cube_028.from_pydata([(-0.3048, -0.3048, -0.3048), (-0.3048, -0.3048, 0.3048), (-0.3048, 0.3048, -0.3048), (-0.3048, 0.3048, 0.3048), (0.3048, -0.3048, -0.3048), (0.3048, -0.3048, 0.3048), (0.3048, 0.3048, -0.3048), (0.3048, 0.3048, 0.3048)], [], [(0, 1, 3, 2), (2, 3, 7, 6), (6, 7, 5, 4), (4, 5, 1, 0), (2, 6, 4, 0), (7, 3, 1, 5)])
_uv = me_cube_028.uv_layers.new(name='UVMap')
_uv.uv.foreach_set('vector', [0.375, 0.0, 0.625, 0.0, 0.625, 0.25, 0.375, 0.25, 0.375, 0.25, 0.625, 0.25, 0.625, 0.5, 0.375, 0.5, 0.375, 0.5, 0.625, 0.5, 0.625, 0.75, 0.375, 0.75, 0.375, 0.75, 0.625, 0.75, 0.625, 1.0, 0.375, 1.0, 0.125, 0.5, 0.375, 0.5, 0.375, 0.75, 0.125, 0.75, 0.625, 0.5, 0.875, 0.5, 0.875, 0.75, 0.625, 0.75])
me_cube_028.update()
me_cube_029 = bpy.data.meshes.new('Cube.029')
me_cube_029.from_pydata([(-0.3048, -0.3048, -0.3048), (-0.3048, -0.3048, 0.3048), (-0.3048, 0.3048, -0.3048), (-0.3048, 0.3048, 0.3048), (0.3048, -0.3048, -0.3048), (0.3048, -0.3048, 0.3048), (0.3048, 0.3048, -0.3048), (0.3048, 0.3048, 0.3048)], [], [(0, 1, 3, 2), (2, 3, 7, 6), (6, 7, 5, 4), (4, 5, 1, 0), (2, 6, 4, 0), (7, 3, 1, 5)])
_uv = me_cube_029.uv_layers.new(name='UVMap')
_uv.uv.foreach_set('vector', [0.375, 0.0, 0.625, 0.0, 0.625, 0.25, 0.375, 0.25, 0.375, 0.25, 0.625, 0.25, 0.625, 0.5, 0.375, 0.5, 0.375, 0.5, 0.625, 0.5, 0.625, 0.75, 0.375, 0.75, 0.375, 0.75, 0.625, 0.75, 0.625, 1.0, 0.375, 1.0, 0.125, 0.5, 0.375, 0.5, 0.375, 0.75, 0.125, 0.75, 0.625, 0.5, 0.875, 0.5, 0.875, 0.75, 0.625, 0.75])
me_cube_029.update()
me_cube_030 = bpy.data.meshes.new('Cube.030')
me_cube_030.from_pydata([(-0.3048, -0.3048, -0.3048), (-0.3048, -0.3048, 0.3048), (-0.3048, 0.3048, -0.3048), (-0.3048, 0.3048, 0.3048), (0.3048, -0.3048, -0.3048), (0.3048, -0.3048, 0.3048), (0.3048, 0.3048, -0.3048), (0.3048, 0.3048, 0.3048)], [], [(0, 1, 3, 2), (2, 3, 7, 6), (6, 7, 5, 4), (4, 5, 1, 0), (2, 6, 4, 0), (7, 3, 1, 5)])
_uv = me_cube_030.uv_layers.new(name='UVMap')
_uv.uv.foreach_set('vector', [0.375, 0.0, 0.625, 0.0, 0.625, 0.25, 0.375, 0.25, 0.375, 0.25, 0.625, 0.25, 0.625, 0.5, 0.375, 0.5, 0.375, 0.5, 0.625, 0.5, 0.625, 0.75, 0.375, 0.75, 0.375, 0.75, 0.625, 0.75, 0.625, 1.0, 0.375, 1.0, 0.125, 0.5, 0.375, 0.5, 0.375, 0.75, 0.125, 0.75, 0.625, 0.5, 0.875, 0.5, 0.875, 0.75, 0.625, 0.75])
me_cube_030.update()
me_cube_031 = bpy.data.meshes.new('Cube.031')
me_cube_031.from_pydata([(-0.3048, -0.3048, -0.3048), (-0.3048, -0.3048, 0.3048), (-0.3048, 0.3048, -0.3048), (-0.3048, 0.3048, 0.3048), (0.3048, -0.3048, -0.3048), (0.3048, -0.3048, 0.3048), (0.3048, 0.3048, -0.3048), (0.3048, 0.3048, 0.3048)], [], [(0, 1, 3, 2), (2, 3, 7, 6), (6, 7, 5, 4), (4, 5, 1, 0), (2, 6, 4, 0), (7, 3, 1, 5)])
_uv = me_cube_031.uv_layers.new(name='UVMap')
_uv.uv.foreach_set('vector', [0.375, 0.0, 0.625, 0.0, 0.625, 0.25, 0.375, 0.25, 0.375, 0.25, 0.625, 0.25, 0.625, 0.5, 0.375, 0.5, 0.375, 0.5, 0.625, 0.5, 0.625, 0.75, 0.375, 0.75, 0.375, 0.75, 0.625, 0.75, 0.625, 1.0, 0.375, 1.0, 0.125, 0.5, 0.375, 0.5, 0.375, 0.75, 0.125, 0.75, 0.625, 0.5, 0.875, 0.5, 0.875, 0.75, 0.625, 0.75])
me_cube_031.update()
me_cube_032 = bpy.data.meshes.new('Cube.032')
me_cube_032.from_pydata([(-0.3048, -0.3048, -0.3048), (-0.3048, -0.3048, 0.3048), (-0.3048, 0.3048, -0.3048), (-0.3048, 0.3048, 0.3048), (0.3048, -0.3048, -0.3048), (0.3048, -0.3048, 0.3048), (0.3048, 0.3048, -0.3048), (0.3048, 0.3048, 0.3048)], [], [(0, 1, 3, 2), (2, 3, 7, 6), (6, 7, 5, 4), (4, 5, 1, 0), (2, 6, 4, 0), (7, 3, 1, 5)])
_uv = me_cube_032.uv_layers.new(name='UVMap')
_uv.uv.foreach_set('vector', [0.375, 0.0, 0.625, 0.0, 0.625, 0.25, 0.375, 0.25, 0.375, 0.25, 0.625, 0.25, 0.625, 0.5, 0.375, 0.5, 0.375, 0.5, 0.625, 0.5, 0.625, 0.75, 0.375, 0.75, 0.375, 0.75, 0.625, 0.75, 0.625, 1.0, 0.375, 1.0, 0.125, 0.5, 0.375, 0.5, 0.375, 0.75, 0.125, 0.75, 0.625, 0.5, 0.875, 0.5, 0.875, 0.75, 0.625, 0.75])
me_cube_032.update()
me_cube_033 = bpy.data.meshes.new('Cube.033')
me_cube_033.from_pydata([(-0.3048, -0.3048, -0.3048), (-0.3048, -0.3048, 0.3048), (-0.3048, 0.3048, -0.3048), (-0.3048, 0.3048, 0.3048), (0.3048, -0.3048, -0.3048), (0.3048, -0.3048, 0.3048), (0.3048, 0.3048, -0.3048), (0.3048, 0.3048, 0.3048)], [], [(0, 1, 3, 2), (2, 3, 7, 6), (6, 7, 5, 4), (4, 5, 1, 0), (2, 6, 4, 0), (7, 3, 1, 5)])
_uv = me_cube_033.uv_layers.new(name='UVMap')
_uv.uv.foreach_set('vector', [0.375, 0.0, 0.625, 0.0, 0.625, 0.25, 0.375, 0.25, 0.375, 0.25, 0.625, 0.25, 0.625, 0.5, 0.375, 0.5, 0.375, 0.5, 0.625, 0.5, 0.625, 0.75, 0.375, 0.75, 0.375, 0.75, 0.625, 0.75, 0.625, 1.0, 0.375, 1.0, 0.125, 0.5, 0.375, 0.5, 0.375, 0.75, 0.125, 0.75, 0.625, 0.5, 0.875, 0.5, 0.875, 0.75, 0.625, 0.75])
me_cube_033.update()
me_plane_009 = bpy.data.meshes.new('Plane.009')
me_plane_009.from_pydata([(-0.3048, -0.3048, 0.0), (0.3048, -0.3048, 0.0), (-0.3048, 0.3048, 0.0), (0.3048, 0.3048, 0.0), (-0.0537, -0.3048, 0.0), (-0.0537, 0.3048, 0.0), (-0.3048, 0.0, 0.0), (0.3048, 0.0, 0.0), (-0.0537, 0.0, 0.0), (0.08679, -0.3048, 0.0), (0.08679, 0.3048, 0.0), (0.08679, 0.0, 0.0), (-0.3048, -0.1789, 0.0), (0.3048, -0.1789, 0.0), (-0.0537, -0.1789, 0.0), (0.08679, -0.1789, 0.0)], [], [(11, 7, 3, 10), (6, 8, 5, 2), (12, 14, 8, 6), (15, 13, 7, 11), (8, 11, 10, 5), (4, 9, 15, 14), (9, 1, 13, 15), (0, 4, 14, 12)])
_uv = me_plane_009.uv_layers.new(name='UVMap')
_uv.uv.foreach_set('vector', [0.6424, 0.5, 1.0, 0.5, 1.0, 1.0, 0.6424, 1.0, 0.0, 0.5, 0.4119, 0.5, 0.4119, 1.0, 0.0, 1.0, 0.0, 0.2065, 0.4119, 0.2065, 0.4119, 0.5, 0.0, 0.5, 0.6424, 0.2065, 1.0, 0.2065, 1.0, 0.5, 0.6424, 0.5, 0.4119, 0.5, 0.6424, 0.5, 0.6424, 1.0, 0.4119, 1.0, 0.4119, 0.0, 0.6424, 0.0, 0.6424, 0.2065, 0.4119, 0.2065, 0.6424, 0.0, 1.0, 0.0, 1.0, 0.2065, 0.6424, 0.2065, 0.0, 0.0, 0.4119, 0.0, 0.4119, 0.2065, 0.0, 0.2065])
me_plane_009.update()

# ---- objects
ob_fort_block_in = bpy.data.objects.new('Fort Block in', me_plane_017)
ob_cube_016 = bpy.data.objects.new('Cube.016', me_cube_018)
ob_cube_017 = bpy.data.objects.new('Cube.017', me_cube_019)
ob_cube_018 = bpy.data.objects.new('Cube.018', me_cube_020)
ob_cube_019 = bpy.data.objects.new('Cube.019', me_cube_021)
ob_cube_020 = bpy.data.objects.new('Cube.020', me_cube_022)
ob_cube_021 = bpy.data.objects.new('Cube.021', me_cube_023)
ob_cube_022 = bpy.data.objects.new('Cube.022', me_cube_024)
ob_cube_023 = bpy.data.objects.new('Cube.023', me_cube_025)
ob_plane_004 = bpy.data.objects.new('Plane.004', me_plane_006)
ob_plane_005 = bpy.data.objects.new('Plane.005', me_plane_007)
ob_plane_006 = bpy.data.objects.new('Plane.006', me_plane_008)
ob_cylinder_002 = bpy.data.objects.new('Cylinder.002', me_cylinder_003)
ob_cylinder_003 = bpy.data.objects.new('Cylinder.003', me_cylinder_004)
ob_cube_024 = bpy.data.objects.new('Cube.024', me_cube_008)
ob_cube_025 = bpy.data.objects.new('Cube.025', me_cube_027)
ob_cube_026 = bpy.data.objects.new('Cube.026', me_cube_028)
ob_cube_027 = bpy.data.objects.new('Cube.027', me_cube_029)
ob_cube_028 = bpy.data.objects.new('Cube.028', me_cube_030)
ob_cube_029 = bpy.data.objects.new('Cube.029', me_cube_031)
ob_cube_030 = bpy.data.objects.new('Cube.030', me_cube_032)
ob_cube_031 = bpy.data.objects.new('Cube.031', me_cube_033)
ob_plane_007 = bpy.data.objects.new('Plane.007', me_plane_009)

# ---- transforms, parenting, visibility, modifiers, constraints
ob_fort_block_in.location = (0.0, 0.0, 0.0)
ob_cube_016.location = (1.91, 0.0, 0.9166)
ob_cube_016.scale = (0.1536, 0.2094, 0.9144)
ob_cube_016.lock_rotations_4d = False
ob_cube_016.empty_display_type = 'ARROWS'
ob_cube_016.lineart.crease_threshold = 0.0
ob_cube_017.location = (0.8325, 0.0, 0.2961)
ob_cube_018.location = (0.5963, 8.888e-09, 0.9009)
ob_cube_019.location = (0.1804, 0.0, 0.2961)
ob_cube_020.location = (-0.3037, -4.157, 1.966)
ob_cube_020.scale = (10.77, 11.84, 6.494)
ob_cube_021.location = (-0.2469, -14.95, -0.2225)
ob_cube_021.scale = (13.53, 16.7, 1.0)
ob_cube_022.location = (-0.4789, -19.46, 4.285)
ob_cube_022.rotation_euler = (0.2584, -0.03874, -0.01024)
ob_cube_022.scale = (16.14, 0.443, 3.744)
ob_cube_023.location = (1.91, 0.0, 0.0)
_m = ob_cube_023.modifiers.new('Wireframe', 'WIREFRAME')
_m.thickness = 0.08314
_m = ob_cube_023.modifiers.new('Subdivision', 'SUBSURF')
_m.levels = 3
ob_plane_004.location = (3.458, -15.17, 0.8702)
ob_plane_004.rotation_euler = (-0.0, 1.636, -0.0)
ob_plane_004.scale = (1.892, 16.43, 1.005)
_m = ob_plane_004.modifiers.new('Wireframe', 'WIREFRAME')
_m.thickness = 0.02615
_m = ob_plane_004.modifiers.new('Solidify', 'SOLIDIFY')
_m.thickness = 0.01975
ob_plane_005.location = (-4.056, -15.17, 0.9499)
ob_plane_005.rotation_euler = (0.0, 1.394, 0.0)
ob_plane_005.scale = (1.892, 16.43, 1.005)
_m = ob_plane_005.modifiers.new('Wireframe', 'WIREFRAME')
_m.thickness = 0.1268
_m.offset = -0.1497
_m.use_relative_offset = True
_m = ob_plane_005.modifiers.new('Solidify', 'SOLIDIFY')
ob_plane_006.location = (-0.5222, -19.48, 0.9791)
ob_plane_006.rotation_euler = (-0.0, 1.636, 1.62)
ob_plane_006.scale = (2.415, 12.1, 1.006)
_m = ob_plane_006.modifiers.new('Wireframe', 'WIREFRAME')
_m.thickness = 0.03247
_m = ob_plane_006.modifiers.new('Solidify', 'SOLIDIFY')
ob_cylinder_002.location = (2.986, -19.46, 2.148)
ob_cylinder_002.scale = (0.4051, 0.4051, 6.716)
ob_cylinder_003.location = (-3.604, -19.79, 2.148)
ob_cylinder_003.rotation_euler = (-0.08824, -0.3518, 0.03048)
ob_cylinder_003.scale = (0.4051, 0.4051, 6.716)
ob_cube_024.location = (12.96, 4.857, 2.989)
ob_cube_024.scale = (3.12, 3.12, 10.37)
_m = ob_cube_024.modifiers.new('Mirror', 'MIRROR')
_m.use_axis = (False, True, False)
ob_cube_025.location = (11.2, -24.45, 3.045)
ob_cube_025.scale = (3.12, 3.12, 10.37)
ob_cube_026.location = (-14.93, 4.835, 2.989)
ob_cube_026.scale = (3.12, 3.12, 10.37)
ob_cube_027.location = (-15.8, -24.44, 3.045)
ob_cube_027.scale = (3.12, 3.12, 10.37)
ob_cube_028.location = (-1.007, 5.179, 1.185)
ob_cube_028.scale = (44.54, 1.0, 6.038)
ob_cube_029.location = (12.3, -9.648, 1.329)
ob_cube_029.rotation_euler = (0.0, -0.0, 1.518)
ob_cube_029.scale = (48.27, 1.0, 6.038)
ob_cube_030.location = (-15.92, -9.836, 1.119)
ob_cube_030.rotation_euler = (0.0, -0.0, 1.547)
ob_cube_030.scale = (48.27, 1.0, 6.038)
ob_cube_031.location = (-1.268, -25.03, 1.25)
ob_cube_031.rotation_euler = (0.0, -0.0, 3.118)
ob_cube_031.scale = (48.27, 1.0, 6.038)
ob_plane_007.location = (-1.218, -10.16, 0.0)
ob_plane_007.scale = (51.29, 51.29, 51.29)

# ---- collection membership
col_collection.objects.link(ob_fort_block_in)
col_building_blocks.objects.link(ob_cube_016)
col_building_blocks.objects.link(ob_cube_017)
col_building_blocks.objects.link(ob_cube_018)
col_building_blocks.objects.link(ob_cube_019)
col_building_blocks.objects.link(ob_cube_020)
col_building_blocks.objects.link(ob_cube_021)
col_building_blocks.objects.link(ob_cube_022)
col_building_blocks.objects.link(ob_cube_023)
col_building_blocks.objects.link(ob_plane_004)
col_building_blocks.objects.link(ob_plane_005)
col_building_blocks.objects.link(ob_plane_006)
col_building_blocks.objects.link(ob_cylinder_002)
col_building_blocks.objects.link(ob_cylinder_003)
col_building_blocks.objects.link(ob_cube_024)
col_building_blocks.objects.link(ob_cube_025)
col_building_blocks.objects.link(ob_cube_026)
col_building_blocks.objects.link(ob_cube_027)
col_building_blocks.objects.link(ob_cube_028)
col_building_blocks.objects.link(ob_cube_029)
col_building_blocks.objects.link(ob_cube_030)
col_building_blocks.objects.link(ob_cube_031)
col_building_blocks.objects.link(ob_plane_007)
def _layer_coll(name, lc=None):
    lc = lc or bpy.context.view_layer.layer_collection
    for c in lc.children:
        if c.name == name: return c
        r = _layer_coll(name, c)
        if r: return r
_layer_coll('Building Blocks').exclude = True

# ---- scene / render settings (as saved in the file)
scene.frame_start = 1; scene.frame_end = 250; scene.frame_set(49)
scene.render.engine = 'BLENDER_EEVEE_NEXT'
scene.cycles.sampling_pattern = 'TABULATED_SOBOL'
scene.eevee.ray_tracing_options.trace_max_roughness = 0.0
bpy.context.view_layer.update()

# ---- added for rendering (the .blend has no active camera and no usable light): camera, sun
cam_auto = bpy.data.cameras.new('AutoCamera')
cam_auto.lens = 50.0
cam_auto.sensor_width = 36.0
cam_auto.clip_end = 1568.18
ob_auto_camera = bpy.data.objects.new('AutoCamera', cam_auto)
scene.collection.objects.link(ob_auto_camera)
ob_auto_camera.location = (87.9152, -108.287, 70.2346)
ob_auto_camera.rotation_euler = (1.09748, -7.21219e-08, 0.694738)
scene.camera = ob_auto_camera
light_auto_sun = bpy.data.lights.new('AutoSun', 'SUN')
light_auto_sun.energy = 3.0
light_auto_sun.angle = 0.0523599
ob_auto_sun = bpy.data.objects.new('AutoSun', light_auto_sun)
scene.collection.objects.link(ob_auto_sun)
ob_auto_sun.rotation_euler = (0.872665, 0.174533, 0.523599)
bpy.context.view_layer.update()
